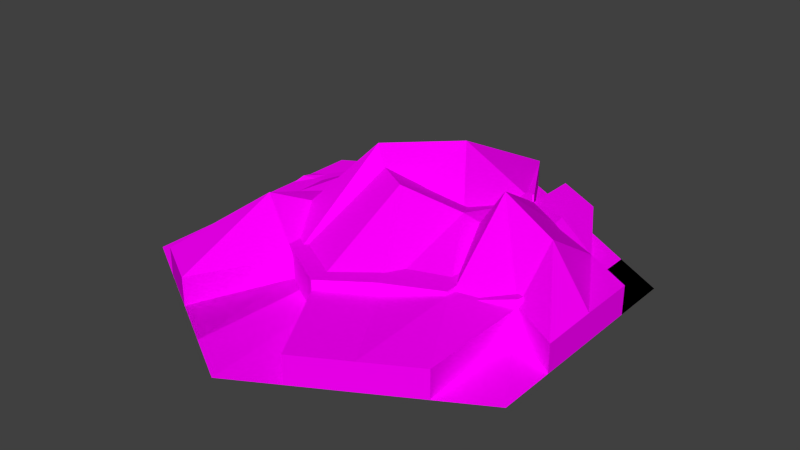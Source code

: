 # Source: Decoraci_n_Superior_Tipos.blend  (saved by Blender 2.76.0; exported with 4.5.12 LTS)
import bpy
from mathutils import Matrix  # noqa: F401  (used for matrix-valued properties, if any)

bpy.ops.wm.read_factory_settings(use_empty=True)
scene = bpy.context.scene
scene.name = 'Scene'

# ---- collections
col_collection_5 = bpy.data.collections.new('Collection 5'); scene.collection.children.link(col_collection_5)

# ---- images (referenced by path relative to the original .blend; pixels are not part of the script)
import os
ASSET_DIR = os.environ.get("B2B_ASSET_DIR", "")  # directory of the original .blend (textures are referenced by path, not embedded)
HERE = os.path.dirname(os.path.abspath(__file__))  # packed textures are extracted next to this script under _unpacked/

def load_image(name, relpath, width, height, colorspace="sRGB"):
    """Load a texture the original file referenced (path relative to the .blend, or extracted next to this script)."""
    p = next((c for c in (os.path.join(HERE, relpath), os.path.join(ASSET_DIR, relpath)) if relpath and os.path.exists(c)), "")
    if p:
        img = bpy.data.images.load(p, check_existing=True)
        img.name = name
    else:  # same state as the original file: an image datablock whose file is absent (Cycles renders it pink)
        img = bpy.data.images.new(name, width, height)
        img.source = "FILE"
        img.filepath = "//" + (relpath or name)
    img.colorspace_settings.name = colorspace
    return img
img_paleta_colores_casillas_decoracion_png = load_image('Paleta_Colores_Casillas_Decoracion.png', 'Paleta_Colores_Casillas_Decoracion.png', 1024, 1024, 'sRGB')

# ---- materials (node trees are filled in below, after node groups)
mat_mapa_decoracion = bpy.data.materials.new('Mapa_Decoracion')
mat_mapa_decoracion.alpha_threshold = 0.0
mat_mapa_decoracion.roughness = 0.5

# ---- material node trees
mat_mapa_decoracion.use_nodes = True; mat_mapa_decoracion.node_tree.nodes.clear()
_N = mat_mapa_decoracion.node_tree.nodes; _L = mat_mapa_decoracion.node_tree.links
n0 = _N.new('ShaderNodeOutputMaterial'); n0.name = 'Material Output'; n0.location = (300, 300)
n1 = _N.new('ShaderNodeBsdfDiffuse'); n1.name = 'Diffuse BSDF'; n1.location = (10, 300)
n2 = _N.new('ShaderNodeTexImage'); n2.name = 'Image Texture'; n2.location = (-190, 328)
n2.width = 140
n2.image = img_paleta_colores_casillas_decoracion_png
n3 = _N.new('ShaderNodeMapping'); n3.name = 'Mapping'; n3.location = (-490, 380)
n4 = _N.new('ShaderNodeTexCoord'); n4.name = 'Texture Coordinate'; n4.location = (-690, 340)
_L.new(n1.outputs[0], n0.inputs[0])
_L.new(n2.outputs[0], n1.inputs[0])
_L.new(n3.outputs[0], n2.inputs[0])
_L.new(n4.outputs[2], n3.inputs[0])
n0.is_active_output = True

# ---- world
world_world = bpy.data.worlds.new('World'); scene.world = world_world
world_world.color = (0.05088, 0.05088, 0.05088)
world_world.use_sun_shadow = False
world_world.sun_shadow_jitter_overblur = 0.0
world_world.cycles.sampling_method = 'MANUAL'
world_world.cycles.sample_map_resolution = 256

# ---- meshes
me_cylinder_009 = bpy.data.meshes.new('Cylinder.009')
me_cylinder_009.from_pydata([(0.7034, 0.4061, 1.1), (-3.73e-09, 0.8122, 1.1), (0.7034, -0.4061, 1.1), (-7.474e-08, -0.8122, 1.1), (-0.7034, -0.4061, 1.1), (-0.7034, 0.4061, 1.1), (0.3517, 0.6092, 1.1), (0.7034, -2.98e-08, 1.1), (0.3517, -0.6092, 1.1), (-0.3517, -0.6092, 1.1), (-0.7034, 0.0, 1.1), (-0.3517, 0.6092, 1.1), (0.3493, 0.2053, 1.105), (-0.3524, 0.2035, 1.101), (-0.003076, 0.002704, 1.105), (0.1759, 0.7107, 1.1), (0.7034, 0.2031, 1.1), (0.5276, -0.5077, 1.1), (-0.1759, -0.7107, 1.1), (-0.7034, -0.2031, 1.1), (-0.5276, 0.5077, 1.1), (0.5276, -0.1015, 1.1), (-0.1759, 0.5077, 1.1), (-2.148e-08, 0.4061, 1.1), (0.5276, 0.5077, 1.1), (0.7034, -0.2031, 1.1), (0.1759, -0.7107, 1.1), (-0.5276, -0.5077, 1.1), (-0.7034, 0.2031, 1.1), (-0.1759, 0.7107, 1.1), (0.1759, 0.5077, 1.108), (-0.5276, -0.1015, 1.1), (-0.002893, -0.4035, 1.106), (-0.1789, 0.1038, 1.104), (-0.3546, -0.2004, 1.105), (-0.1893, -0.2923, 1.107), (-0.5276, 0.1015, 1.1), (-0.3517, 0.4061, 1.1), (-0.5276, 0.3046, 1.1), (0.3517, 0.4061, 1.1), (0.5276, 0.1015, 1.1), (0.5276, 0.3046, 1.1), (0.3517, -0.2031, 1.114), (0.1645, 0.112, 1.101), (0.1759, -0.3046, 1.111)], [], [(1, 23, 30), (2, 25, 21), (1, 29, 22), (4, 27, 31), (13, 33, 22), (13, 34, 33), (9, 18, 35), (13, 36, 31), (13, 37, 36), (11, 20, 38), (12, 39, 30), (12, 40, 39), (7, 16, 41), (12, 42, 21), (12, 43, 42), (14, 32, 44), (44, 26, 8), (44, 32, 26), (32, 3, 26), (42, 44, 8), (42, 43, 44), (43, 14, 44), (21, 17, 2), (21, 42, 17), (42, 8, 17), (41, 24, 6), (41, 16, 24), (16, 0, 24), (39, 41, 6), (39, 40, 41), (40, 7, 41), (30, 15, 1), (30, 39, 15), (39, 6, 15), (38, 28, 10), (38, 20, 28), (20, 5, 28), (36, 38, 10), (36, 37, 38), (37, 11, 38), (31, 19, 4), (31, 36, 19), (36, 10, 19), (35, 32, 14), (35, 18, 32), (18, 3, 32), (33, 35, 14), (33, 34, 35), (34, 9, 35), (22, 23, 1), (22, 33, 23), (33, 14, 23), (31, 34, 13), (31, 27, 34), (27, 9, 34), (22, 37, 13), (22, 29, 37), (29, 11, 37), (21, 40, 12), (21, 25, 40), (25, 7, 40), (30, 43, 12), (30, 23, 43), (23, 14, 43)])
_uv = me_cylinder_009.uv_layers.new(name='UVMap')
_uv.uv.foreach_set('vector', [0.6391, 0.4304, 0.5657, 0.4672, 0.5657, 0.4304, 0.3452, 0.4304, 0.382, 0.4121, 0.4187, 0.4304, 0.6391, 0.4304, 0.6391, 0.4672, 0.6024, 0.4855, 0.4922, 0.6509, 0.4555, 0.6325, 0.5289, 0.5957, 0.5658, 0.5407, 0.5296, 0.5226, 0.6024, 0.4855, 0.5658, 0.5407, 0.493, 0.5776, 0.5296, 0.5226, 0.4187, 0.6141, 0.382, 0.5957, 0.4591, 0.56, 0.5658, 0.5407, 0.5657, 0.5774, 0.5289, 0.5957, 0.5658, 0.5407, 0.6024, 0.5223, 0.5657, 0.5774, 0.6391, 0.5039, 0.6391, 0.5406, 0.6024, 0.559, 0.4928, 0.4306, 0.5289, 0.4121, 0.5657, 0.4304, 0.4928, 0.4306, 0.4555, 0.4121, 0.5289, 0.4121, 0.4187, 0.3937, 0.4555, 0.3753, 0.4922, 0.3937, 0.4928, 0.4306, 0.4187, 0.4672, 0.4187, 0.4304, 0.4928, 0.4306, 0.4953, 0.468, 0.4187, 0.4672, 0.493, 0.5041, 0.4195, 0.5409, 0.4187, 0.5039, 0.4187, 0.5039, 0.3452, 0.5406, 0.3452, 0.5039, 0.4187, 0.5039, 0.4195, 0.5409, 0.3452, 0.5406, 0.4195, 0.5409, 0.3452, 0.5774, 0.3452, 0.5406, 0.4187, 0.4672, 0.4187, 0.5039, 0.3452, 0.5039, 0.4187, 0.4672, 0.4953, 0.468, 0.4187, 0.5039, 0.4953, 0.468, 0.493, 0.5041, 0.4187, 0.5039, 0.4187, 0.4304, 0.3452, 0.4672, 0.3452, 0.4304, 0.4187, 0.4304, 0.4187, 0.4672, 0.3452, 0.4672, 0.4187, 0.4672, 0.3452, 0.5039, 0.3452, 0.4672, 0.4922, 0.3937, 0.5289, 0.3753, 0.5657, 0.3937, 0.4922, 0.3937, 0.4555, 0.3753, 0.5289, 0.3753, 0.4555, 0.3753, 0.4922, 0.357, 0.5289, 0.3753, 0.5289, 0.4121, 0.4922, 0.3937, 0.5657, 0.3937, 0.5289, 0.4121, 0.4555, 0.4121, 0.4922, 0.3937, 0.4555, 0.4121, 0.4187, 0.3937, 0.4922, 0.3937, 0.5657, 0.4304, 0.6024, 0.4121, 0.6391, 0.4304, 0.5657, 0.4304, 0.5289, 0.4121, 0.6024, 0.4121, 0.5289, 0.4121, 0.5657, 0.3937, 0.6024, 0.4121, 0.6024, 0.559, 0.6024, 0.5957, 0.5657, 0.6141, 0.6024, 0.559, 0.6391, 0.5406, 0.6024, 0.5957, 0.6391, 0.5406, 0.6391, 0.5774, 0.6024, 0.5957, 0.5657, 0.5774, 0.6024, 0.559, 0.5657, 0.6141, 0.5657, 0.5774, 0.6024, 0.5223, 0.6024, 0.559, 0.6024, 0.5223, 0.6391, 0.5039, 0.6024, 0.559, 0.5289, 0.5957, 0.5289, 0.6325, 0.4922, 0.6509, 0.5289, 0.5957, 0.5657, 0.5774, 0.5289, 0.6325, 0.5657, 0.5774, 0.5657, 0.6141, 0.5289, 0.6325, 0.4591, 0.56, 0.4195, 0.5409, 0.493, 0.5041, 0.4591, 0.56, 0.382, 0.5957, 0.4195, 0.5409, 0.382, 0.5957, 0.3452, 0.5774, 0.4195, 0.5409, 0.5296, 0.5226, 0.4591, 0.56, 0.493, 0.5041, 0.5296, 0.5226, 0.493, 0.5776, 0.4591, 0.56, 0.493, 0.5776, 0.4187, 0.6141, 0.4591, 0.56, 0.6024, 0.4855, 0.5657, 0.4672, 0.6391, 0.4304, 0.6024, 0.4855, 0.5296, 0.5226, 0.5657, 0.4672, 0.5296, 0.5226, 0.493, 0.5041, 0.5657, 0.4672, 0.5289, 0.5957, 0.493, 0.5776, 0.5658, 0.5407, 0.5289, 0.5957, 0.4555, 0.6325, 0.493, 0.5776, 0.4555, 0.6325, 0.4187, 0.6141, 0.493, 0.5776, 0.6024, 0.4855, 0.6024, 0.5223, 0.5658, 0.5407, 0.6024, 0.4855, 0.6391, 0.4672, 0.6024, 0.5223, 0.6391, 0.4672, 0.6391, 0.5039, 0.6024, 0.5223, 0.4187, 0.4304, 0.4555, 0.4121, 0.4928, 0.4306, 0.4187, 0.4304, 0.382, 0.4121, 0.4555, 0.4121, 0.382, 0.4121, 0.4187, 0.3937, 0.4555, 0.4121, 0.5657, 0.4304, 0.4953, 0.468, 0.4928, 0.4306, 0.5657, 0.4304, 0.5657, 0.4672, 0.4953, 0.468, 0.5657, 0.4672, 0.493, 0.5041, 0.4953, 0.468])
me_cylinder_009.materials.append(mat_mapa_decoracion)
me_cylinder_009.use_remesh_preserve_volume = False
me_cylinder_009.use_remesh_preserve_attributes = False
me_cylinder_009.use_mirror_vertex_groups = False
me_cylinder_009.update()
me_cylinder_008 = bpy.data.meshes.new('Cylinder.008')
me_cylinder_008.from_pydata([(0.7034, 0.4061, 1.1), (-3.73e-09, 0.8122, 1.1), (0.7034, -0.4061, 1.1), (-7.474e-08, -0.8122, 1.1), (-0.7034, -0.4061, 1.1), (-0.7034, 0.4061, 1.1), (0.3517, 0.6092, 1.1), (0.7034, -2.98e-08, 1.1), (0.3517, -0.6092, 1.1), (-0.3517, -0.6092, 1.1), (-0.7034, 0.0, 1.1), (-0.3517, 0.6092, 1.1), (0.3493, 0.2053, 1.105), (-0.3524, 0.2035, 1.112), (-0.003076, 0.002704, 1.131), (0.1759, 0.7107, 1.1), (0.7034, 0.2031, 1.1), (0.5276, -0.5077, 1.1), (-0.1759, -0.7107, 1.1), (-0.7034, -0.2031, 1.1), (-0.5276, 0.5077, 1.1), (0.5276, -0.1015, 1.1), (-0.1759, 0.5077, 1.1), (-2.148e-08, 0.4061, 1.1), (0.5276, 0.5077, 1.1), (0.7034, -0.2031, 1.1), (0.1759, -0.7107, 1.1), (-0.5276, -0.5077, 1.1), (-0.7034, 0.2031, 1.1), (-0.1759, 0.7107, 1.1), (0.1759, 0.5077, 1.108), (-0.5276, -0.1015, 1.1), (-0.002893, -0.4035, 1.106), (-0.1789, 0.1038, 1.105), (-0.3546, -0.2004, 1.106), (-0.1893, -0.2923, 1.129), (-0.5276, 0.1015, 1.1), (-0.3517, 0.4061, 1.1), (-0.5276, 0.3046, 1.1), (0.3517, 0.4061, 1.1), (0.5276, 0.1015, 1.1), (0.5276, 0.3046, 1.1), (0.3517, -0.2031, 1.114), (0.1645, 0.112, 1.123), (0.1759, -0.3046, 1.111)], [], [(1, 23, 30), (2, 25, 21), (1, 29, 22), (4, 27, 31), (13, 33, 22), (13, 34, 33), (9, 18, 35), (13, 36, 31), (13, 37, 36), (11, 20, 38), (12, 39, 30), (12, 40, 39), (7, 16, 41), (12, 42, 21), (12, 43, 42), (14, 32, 44), (44, 26, 8), (44, 32, 26), (32, 3, 26), (42, 44, 8), (42, 43, 44), (43, 14, 44), (21, 17, 2), (21, 42, 17), (42, 8, 17), (41, 24, 6), (41, 16, 24), (16, 0, 24), (39, 41, 6), (39, 40, 41), (40, 7, 41), (30, 15, 1), (30, 39, 15), (39, 6, 15), (38, 28, 10), (38, 20, 28), (20, 5, 28), (36, 38, 10), (36, 37, 38), (37, 11, 38), (31, 19, 4), (31, 36, 19), (36, 10, 19), (35, 32, 14), (35, 18, 32), (18, 3, 32), (33, 35, 14), (33, 34, 35), (34, 9, 35), (22, 23, 1), (22, 33, 23), (33, 14, 23), (31, 34, 13), (31, 27, 34), (27, 9, 34), (22, 37, 13), (22, 29, 37), (29, 11, 37), (21, 40, 12), (21, 25, 40), (25, 7, 40), (30, 43, 12), (30, 23, 43), (23, 14, 43)])
_uv = me_cylinder_008.uv_layers.new(name='UVMap')
_uv.uv.foreach_set('vector', [0.3032, 0.7625, 0.2297, 0.7992, 0.2297, 0.7625, 0.009304, 0.7625, 0.04604, 0.7441, 0.08278, 0.7625, 0.3032, 0.7625, 0.3032, 0.7992, 0.2665, 0.8176, 0.1563, 0.9829, 0.1195, 0.9645, 0.193, 0.9278, 0.2299, 0.8727, 0.1937, 0.8546, 0.2665, 0.8176, 0.2299, 0.8727, 0.157, 0.9096, 0.1937, 0.8546, 0.08278, 0.9461, 0.04604, 0.9278, 0.1231, 0.892, 0.2299, 0.8727, 0.2297, 0.9094, 0.193, 0.9278, 0.2299, 0.8727, 0.2665, 0.8543, 0.2297, 0.9094, 0.3032, 0.8359, 0.3032, 0.8727, 0.2665, 0.891, 0.1569, 0.7626, 0.193, 0.7441, 0.2297, 0.7625, 0.1569, 0.7626, 0.1195, 0.7441, 0.193, 0.7441, 0.08278, 0.7257, 0.1195, 0.7074, 0.1562, 0.7257, 0.1569, 0.7626, 0.08278, 0.7992, 0.08278, 0.7625, 0.1569, 0.7626, 0.1593, 0.8, 0.08278, 0.7992, 0.1571, 0.8362, 0.08356, 0.8729, 0.08278, 0.8359, 0.08278, 0.8359, 0.009304, 0.8727, 0.009304, 0.8359, 0.08278, 0.8359, 0.08356, 0.8729, 0.009304, 0.8727, 0.08356, 0.8729, 0.009304, 0.9094, 0.009304, 0.8727, 0.08278, 0.7992, 0.08278, 0.8359, 0.009304, 0.8359, 0.08278, 0.7992, 0.1593, 0.8, 0.08278, 0.8359, 0.1593, 0.8, 0.1571, 0.8362, 0.08278, 0.8359, 0.08278, 0.7625, 0.009304, 0.7992, 0.009304, 0.7625, 0.08278, 0.7625, 0.08278, 0.7992, 0.009304, 0.7992, 0.08278, 0.7992, 0.009304, 0.8359, 0.009304, 0.7992, 0.1562, 0.7257, 0.193, 0.7074, 0.2297, 0.7257, 0.1562, 0.7257, 0.1195, 0.7074, 0.193, 0.7074, 0.1195, 0.7074, 0.1562, 0.689, 0.193, 0.7074, 0.193, 0.7441, 0.1562, 0.7257, 0.2297, 0.7257, 0.193, 0.7441, 0.1195, 0.7441, 0.1562, 0.7257, 0.1195, 0.7441, 0.08278, 0.7257, 0.1562, 0.7257, 0.2297, 0.7625, 0.2665, 0.7441, 0.3032, 0.7625, 0.2297, 0.7625, 0.193, 0.7441, 0.2665, 0.7441, 0.193, 0.7441, 0.2297, 0.7257, 0.2665, 0.7441, 0.2665, 0.891, 0.2665, 0.9278, 0.2297, 0.9461, 0.2665, 0.891, 0.3032, 0.8727, 0.2665, 0.9278, 0.3032, 0.8727, 0.3032, 0.9094, 0.2665, 0.9278, 0.2297, 0.9094, 0.2665, 0.891, 0.2297, 0.9461, 0.2297, 0.9094, 0.2665, 0.8543, 0.2665, 0.891, 0.2665, 0.8543, 0.3032, 0.8359, 0.2665, 0.891, 0.193, 0.9278, 0.193, 0.9645, 0.1563, 0.9829, 0.193, 0.9278, 0.2297, 0.9094, 0.193, 0.9645, 0.2297, 0.9094, 0.2297, 0.9461, 0.193, 0.9645, 0.1231, 0.892, 0.08356, 0.8729, 0.1571, 0.8362, 0.1231, 0.892, 0.04604, 0.9278, 0.08356, 0.8729, 0.04604, 0.9278, 0.009304, 0.9094, 0.08356, 0.8729, 0.1937, 0.8546, 0.1231, 0.892, 0.1571, 0.8362, 0.1937, 0.8546, 0.157, 0.9096, 0.1231, 0.892, 0.157, 0.9096, 0.08278, 0.9461, 0.1231, 0.892, 0.2665, 0.8176, 0.2297, 0.7992, 0.3032, 0.7625, 0.2665, 0.8176, 0.1937, 0.8546, 0.2297, 0.7992, 0.1937, 0.8546, 0.1571, 0.8362, 0.2297, 0.7992, 0.193, 0.9278, 0.157, 0.9096, 0.2299, 0.8727, 0.193, 0.9278, 0.1195, 0.9645, 0.157, 0.9096, 0.1195, 0.9645, 0.08278, 0.9461, 0.157, 0.9096, 0.2665, 0.8176, 0.2665, 0.8543, 0.2299, 0.8727, 0.2665, 0.8176, 0.3032, 0.7992, 0.2665, 0.8543, 0.3032, 0.7992, 0.3032, 0.8359, 0.2665, 0.8543, 0.08278, 0.7625, 0.1195, 0.7441, 0.1569, 0.7626, 0.08278, 0.7625, 0.04604, 0.7441, 0.1195, 0.7441, 0.04604, 0.7441, 0.08278, 0.7257, 0.1195, 0.7441, 0.2297, 0.7625, 0.1593, 0.8, 0.1569, 0.7626, 0.2297, 0.7625, 0.2297, 0.7992, 0.1593, 0.8, 0.2297, 0.7992, 0.1571, 0.8362, 0.1593, 0.8])
me_cylinder_008.materials.append(mat_mapa_decoracion)
me_cylinder_008.use_remesh_preserve_volume = False
me_cylinder_008.use_remesh_preserve_attributes = False
me_cylinder_008.use_mirror_vertex_groups = False
me_cylinder_008.update()
me_cylinder_007 = bpy.data.meshes.new('Cylinder.007')
me_cylinder_007.from_pydata([(0.7034, 0.4061, 1.1), (-3.73e-09, 0.8122, 1.1), (0.7034, -0.4061, 1.1), (-7.474e-08, -0.8122, 1.1), (-0.7034, -0.4061, 1.1), (-0.7034, 0.4061, 1.1), (0.3517, 0.6092, 1.1), (0.7034, -2.98e-08, 1.1), (0.3517, -0.6092, 1.1), (-0.3517, -0.6092, 1.1), (-0.7034, 0.0, 1.1), (-0.3517, 0.6092, 1.1), (0.3493, 0.2053, 1.105), (-0.3524, 0.2035, 1.101), (-0.003076, 0.002704, 1.106), (0.1759, 0.7107, 1.1), (0.7034, 0.2031, 1.1), (0.5276, -0.5077, 1.1), (-0.1759, -0.7107, 1.1), (-0.7034, -0.2031, 1.1), (-0.5276, 0.5077, 1.1), (0.5276, -0.1015, 1.1), (-0.1759, 0.5077, 1.1), (-2.148e-08, 0.4061, 1.1), (0.5276, 0.5077, 1.1), (0.7034, -0.2031, 1.1), (0.1759, -0.7107, 1.1), (-0.5276, -0.5077, 1.1), (-0.7034, 0.2031, 1.1), (-0.1759, 0.7107, 1.1), (0.1759, 0.5077, 1.1), (-0.5276, -0.1015, 1.1), (-0.002893, -0.4035, 1.106), (-0.1789, 0.1038, 1.105), (-0.3546, -0.2004, 1.106), (-0.1893, -0.2923, 1.129), (-0.5276, 0.1015, 1.1), (-0.3517, 0.4061, 1.1), (-0.5276, 0.3046, 1.1), (0.3517, 0.4061, 1.1), (0.5276, 0.1015, 1.1), (0.5276, 0.3046, 1.1), (0.3517, -0.2031, 1.1), (0.1645, 0.112, 1.123), (0.1759, -0.3046, 1.1)], [], [(1, 23, 30), (2, 25, 21), (1, 29, 22), (4, 27, 31), (13, 33, 22), (13, 34, 33), (9, 18, 35), (13, 36, 31), (13, 37, 36), (11, 20, 38), (12, 39, 30), (12, 40, 39), (7, 16, 41), (12, 42, 21), (12, 43, 42), (14, 32, 44), (44, 26, 8), (44, 32, 26), (32, 3, 26), (42, 44, 8), (42, 43, 44), (43, 14, 44), (21, 17, 2), (21, 42, 17), (42, 8, 17), (41, 24, 6), (41, 16, 24), (16, 0, 24), (39, 41, 6), (39, 40, 41), (40, 7, 41), (30, 15, 1), (30, 39, 15), (39, 6, 15), (38, 28, 10), (38, 20, 28), (20, 5, 28), (36, 38, 10), (36, 37, 38), (37, 11, 38), (31, 19, 4), (31, 36, 19), (36, 10, 19), (35, 32, 14), (35, 18, 32), (18, 3, 32), (33, 35, 14), (33, 34, 35), (34, 9, 35), (22, 23, 1), (22, 33, 23), (33, 14, 23), (31, 34, 13), (31, 27, 34), (27, 9, 34), (22, 37, 13), (22, 29, 37), (29, 11, 37), (21, 40, 12), (21, 25, 40), (25, 7, 40), (30, 43, 12), (30, 23, 43), (23, 14, 43)])
_uv = me_cylinder_007.uv_layers.new(name='UVMap')
_uv.uv.foreach_set('vector', [0.643, 0.7507, 0.5696, 0.7875, 0.5696, 0.7507, 0.3491, 0.7507, 0.3859, 0.7324, 0.4226, 0.7507, 0.643, 0.7507, 0.643, 0.7875, 0.6063, 0.8059, 0.4961, 0.9712, 0.4594, 0.9528, 0.5328, 0.9161, 0.5697, 0.861, 0.5336, 0.8429, 0.6063, 0.8059, 0.5697, 0.861, 0.4969, 0.8979, 0.5336, 0.8429, 0.4226, 0.9344, 0.3859, 0.9161, 0.463, 0.8803, 0.5697, 0.861, 0.5696, 0.8977, 0.5328, 0.9161, 0.5697, 0.861, 0.6063, 0.8426, 0.5696, 0.8977, 0.643, 0.8242, 0.643, 0.861, 0.6063, 0.8793, 0.4968, 0.7509, 0.5328, 0.7324, 0.5696, 0.7507, 0.4968, 0.7509, 0.4594, 0.7324, 0.5328, 0.7324, 0.4226, 0.714, 0.4594, 0.6956, 0.4961, 0.714, 0.4968, 0.7509, 0.4226, 0.7875, 0.4226, 0.7507, 0.4968, 0.7509, 0.4992, 0.7883, 0.4226, 0.7875, 0.4969, 0.8245, 0.4234, 0.8612, 0.4226, 0.8242, 0.4226, 0.8242, 0.3491, 0.861, 0.3491, 0.8242, 0.4226, 0.8242, 0.4234, 0.8612, 0.3491, 0.861, 0.4234, 0.8612, 0.3491, 0.8977, 0.3491, 0.861, 0.4226, 0.7875, 0.4226, 0.8242, 0.3491, 0.8242, 0.4226, 0.7875, 0.4992, 0.7883, 0.4226, 0.8242, 0.4992, 0.7883, 0.4969, 0.8245, 0.4226, 0.8242, 0.4226, 0.7507, 0.3491, 0.7875, 0.3491, 0.7507, 0.4226, 0.7507, 0.4226, 0.7875, 0.3491, 0.7875, 0.4226, 0.7875, 0.3491, 0.8242, 0.3491, 0.7875, 0.4961, 0.714, 0.5328, 0.6956, 0.5696, 0.714, 0.4961, 0.714, 0.4594, 0.6956, 0.5328, 0.6956, 0.4594, 0.6956, 0.4961, 0.6773, 0.5328, 0.6956, 0.5328, 0.7324, 0.4961, 0.714, 0.5696, 0.714, 0.5328, 0.7324, 0.4594, 0.7324, 0.4961, 0.714, 0.4594, 0.7324, 0.4226, 0.714, 0.4961, 0.714, 0.5696, 0.7507, 0.6063, 0.7324, 0.643, 0.7507, 0.5696, 0.7507, 0.5328, 0.7324, 0.6063, 0.7324, 0.5328, 0.7324, 0.5696, 0.714, 0.6063, 0.7324, 0.6063, 0.8793, 0.6063, 0.9161, 0.5696, 0.9344, 0.6063, 0.8793, 0.643, 0.861, 0.6063, 0.9161, 0.643, 0.861, 0.643, 0.8977, 0.6063, 0.9161, 0.5696, 0.8977, 0.6063, 0.8793, 0.5696, 0.9344, 0.5696, 0.8977, 0.6063, 0.8426, 0.6063, 0.8793, 0.6063, 0.8426, 0.643, 0.8242, 0.6063, 0.8793, 0.5328, 0.9161, 0.5328, 0.9528, 0.4961, 0.9712, 0.5328, 0.9161, 0.5696, 0.8977, 0.5328, 0.9528, 0.5696, 0.8977, 0.5696, 0.9344, 0.5328, 0.9528, 0.463, 0.8803, 0.4234, 0.8612, 0.4969, 0.8245, 0.463, 0.8803, 0.3859, 0.9161, 0.4234, 0.8612, 0.3859, 0.9161, 0.3491, 0.8977, 0.4234, 0.8612, 0.5336, 0.8429, 0.463, 0.8803, 0.4969, 0.8245, 0.5336, 0.8429, 0.4969, 0.8979, 0.463, 0.8803, 0.4969, 0.8979, 0.4226, 0.9344, 0.463, 0.8803, 0.6063, 0.8059, 0.5696, 0.7875, 0.643, 0.7507, 0.6063, 0.8059, 0.5336, 0.8429, 0.5696, 0.7875, 0.5336, 0.8429, 0.4969, 0.8245, 0.5696, 0.7875, 0.5328, 0.9161, 0.4969, 0.8979, 0.5697, 0.861, 0.5328, 0.9161, 0.4594, 0.9528, 0.4969, 0.8979, 0.4594, 0.9528, 0.4226, 0.9344, 0.4969, 0.8979, 0.6063, 0.8059, 0.6063, 0.8426, 0.5697, 0.861, 0.6063, 0.8059, 0.643, 0.7875, 0.6063, 0.8426, 0.643, 0.7875, 0.643, 0.8242, 0.6063, 0.8426, 0.4226, 0.7507, 0.4594, 0.7324, 0.4968, 0.7509, 0.4226, 0.7507, 0.3859, 0.7324, 0.4594, 0.7324, 0.3859, 0.7324, 0.4226, 0.714, 0.4594, 0.7324, 0.5696, 0.7507, 0.4992, 0.7883, 0.4968, 0.7509, 0.5696, 0.7507, 0.5696, 0.7875, 0.4992, 0.7883, 0.5696, 0.7875, 0.4969, 0.8245, 0.4992, 0.7883])
me_cylinder_007.materials.append(mat_mapa_decoracion)
me_cylinder_007.use_remesh_preserve_volume = False
me_cylinder_007.use_remesh_preserve_attributes = False
me_cylinder_007.use_mirror_vertex_groups = False
me_cylinder_007.update()
me_cylinder_006 = bpy.data.meshes.new('Cylinder.006')
me_cylinder_006.from_pydata([(0.7034, 0.4061, 1.1), (-3.73e-09, 0.8122, 1.1), (0.7034, -0.4061, 1.1), (-7.474e-08, -0.8122, 1.1), (-0.7034, -0.4061, 1.1), (-0.7034, 0.4061, 1.1), (0.3517, 0.6092, 1.1), (0.7034, -2.98e-08, 1.1), (0.3517, -0.6092, 1.1), (-0.3517, -0.6092, 1.1), (-0.7034, 0.0, 1.1), (-0.3517, 0.6092, 1.1), (0.3517, 0.2031, 1.1), (-0.3517, 0.2031, 1.138), (-3.923e-08, 0.0, 1.119), (0.1759, 0.7107, 1.1), (0.7034, 0.2031, 1.1), (0.5276, -0.5077, 1.1), (-0.1759, -0.7107, 1.1), (-0.7034, -0.2031, 1.1), (-0.5276, 0.5077, 1.1), (0.5276, -0.1015, 1.1), (-2.148e-08, 0.4061, 1.1), (0.5276, 0.5077, 1.1), (0.7034, -0.2031, 1.1), (0.1759, -0.7107, 1.1), (-0.5276, -0.5077, 1.1), (-0.7034, 0.2031, 1.1), (-0.1759, 0.7107, 1.1), (0.1759, 0.5077, 1.129), (-0.5276, -0.1015, 1.1), (-5.699e-08, -0.4061, 1.124), (-0.1759, 0.1015, 1.119), (-0.3517, -0.2031, 1.11), (-0.1759, -0.3046, 1.119), (-0.5276, 0.1015, 1.1), (-0.3517, 0.4061, 1.1), (-0.5276, 0.3046, 1.1), (0.3517, 0.4061, 1.1), (0.5276, 0.1015, 1.1), (0.5276, 0.3046, 1.1), (0.1759, 0.1015, 1.1), (0.1759, -0.3046, 1.1), (-0.1759, 0.5077, 1.2), (-3.73e-09, 0.8122, 1.2), (-2.148e-08, 0.4061, 1.2), (-0.5276, -0.1015, 1.2), (-0.3517, 0.2031, 1.238), (-5.699e-08, -0.4061, 1.224), (-3.923e-08, 0.0, 1.219), (-0.1759, 0.1015, 1.219), (0.3517, -0.2031, 1.219), (0.3517, -0.6092, 1.2), (0.1759, 0.1015, 1.2), (0.1759, -0.3046, 1.2), (0.5276, -0.5077, 1.2), (0.3517, 0.2031, 1.2), (0.5276, -0.1015, 1.2), (-0.1759, 0.7107, 1.2), (0.1759, 0.5077, 1.229), (-0.3517, -0.2031, 1.21), (-0.1759, -0.3046, 1.219), (-0.5276, 0.1015, 1.2), (-0.3517, 0.4061, 1.2)], [], [(2, 24, 21), (4, 26, 30), (8, 17, 55, 52), (22, 29, 59, 45), (9, 18, 34), (13, 35, 30), (33, 32, 50, 60), (11, 20, 37), (12, 38, 29), (12, 39, 38), (7, 16, 40), (31, 42, 54, 48), (13, 30, 46, 47), (36, 35, 62, 63), (42, 25, 8), (42, 31, 25), (31, 3, 25), (29, 1, 44, 59), (42, 8, 52, 54), (30, 33, 60, 46), (21, 17, 2), (1, 28, 58, 44), (17, 21, 57, 55), (40, 23, 6), (40, 16, 23), (16, 0, 23), (38, 40, 6), (38, 39, 40), (39, 7, 40), (29, 15, 1), (29, 38, 15), (38, 6, 15), (37, 27, 10), (37, 20, 27), (20, 5, 27), (35, 37, 10), (35, 36, 37), (36, 11, 37), (30, 19, 4), (30, 35, 19), (35, 10, 19), (35, 13, 47, 62), (34, 18, 31), (18, 3, 31), (32, 34, 14), (32, 33, 34), (33, 9, 34), (21, 12, 56, 57), (12, 41, 53, 56), (14, 34, 61, 49), (34, 31, 48, 61), (30, 26, 33), (26, 9, 33), (28, 36, 63, 58), (41, 22, 45, 53), (28, 11, 36), (21, 39, 12), (21, 24, 39), (24, 7, 39), (29, 41, 12), (29, 22, 41), (32, 14, 49, 50), (44, 45, 59), (44, 58, 43), (47, 50, 43), (47, 60, 50), (47, 63, 62), (56, 51, 57), (56, 53, 51), (49, 48, 54), (51, 54, 52), (51, 53, 54), (53, 49, 54), (57, 51, 55), (51, 52, 55), (61, 48, 49), (43, 45, 44), (43, 50, 45), (50, 49, 45), (46, 60, 47), (43, 63, 47), (43, 58, 63), (45, 49, 53)])
_uv = me_cylinder_006.uv_layers.new(name='UVMap')
_uv.uv.foreach_set('vector', [0.6042, 0.6284, 0.5851, 0.5946, 0.6042, 0.5607, 0.3576, 0.4805, 0.3812, 0.4497, 0.4096, 0.5223, 0.2643, 0.5778, 0.2643, 0.6158, 0.2456, 0.6158, 0.2456, 0.5778, 0.2271, 0.6188, 0.2271, 0.5804, 0.2456, 0.5778, 0.2456, 0.6162, 0.4049, 0.419, 0.4285, 0.3883, 0.4569, 0.4609, 0.4616, 0.5643, 0.4238, 0.5586, 0.4096, 0.5223, 0.2461, 0.5129, 0.2461, 0.57, 0.2274, 0.5705, 0.2274, 0.5135, 0.49, 0.6368, 0.4521, 0.6313, 0.438, 0.5949, 0.6042, 0.493, 0.5851, 0.4592, 0.6042, 0.4253, 0.6042, 0.493, 0.5851, 0.5269, 0.5851, 0.4592, 0.566, 0.5607, 0.5469, 0.5269, 0.566, 0.493, 0.2087, 0.5824, 0.2087, 0.6207, 0.1902, 0.6185, 0.1902, 0.5802, 0.1902, 0.5782, 0.1902, 0.5129, 0.2088, 0.5149, 0.2088, 0.5802, 0.1902, 0.4764, 0.1902, 0.5413, 0.1715, 0.5413, 0.1715, 0.4764, 0.5183, 0.4358, 0.49, 0.3632, 0.5278, 0.3687, 0.5183, 0.4358, 0.4805, 0.4302, 0.49, 0.3632, 0.4805, 0.4302, 0.4521, 0.3576, 0.49, 0.3632, 0.2275, 0.3774, 0.2275, 0.4405, 0.2089, 0.4389, 0.2089, 0.3758, 0.1902, 0.5413, 0.1902, 0.6021, 0.1715, 0.6021, 0.1715, 0.5413, 0.2275, 0.4145, 0.2275, 0.3767, 0.2461, 0.3758, 0.2461, 0.4136, 0.6042, 0.5607, 0.6424, 0.6284, 0.6042, 0.6284, 0.1902, 0.3758, 0.1902, 0.4115, 0.1715, 0.4115, 0.1715, 0.3758, 0.2089, 0.3758, 0.2089, 0.45, 0.1902, 0.45, 0.1902, 0.3758, 0.566, 0.493, 0.5469, 0.4592, 0.566, 0.4253, 0.566, 0.493, 0.5469, 0.5269, 0.5469, 0.4592, 0.5469, 0.5269, 0.5278, 0.493, 0.5469, 0.4592, 0.5851, 0.4592, 0.566, 0.493, 0.566, 0.4253, 0.5851, 0.4592, 0.5851, 0.5269, 0.566, 0.493, 0.5851, 0.5269, 0.566, 0.5607, 0.566, 0.493, 0.6042, 0.4253, 0.5851, 0.3914, 0.6042, 0.3576, 0.6042, 0.4253, 0.5851, 0.4592, 0.5851, 0.3914, 0.5851, 0.4592, 0.566, 0.4253, 0.5851, 0.3914, 0.438, 0.5949, 0.4001, 0.5894, 0.3859, 0.5531, 0.438, 0.5949, 0.4521, 0.6313, 0.4001, 0.5894, 0.4521, 0.6313, 0.4143, 0.6257, 0.4001, 0.5894, 0.4238, 0.5586, 0.438, 0.5949, 0.3859, 0.5531, 0.4238, 0.5586, 0.4758, 0.6005, 0.438, 0.5949, 0.4758, 0.6005, 0.49, 0.6368, 0.438, 0.5949, 0.4096, 0.5223, 0.3718, 0.5168, 0.3576, 0.4805, 0.4096, 0.5223, 0.4238, 0.5586, 0.3718, 0.5168, 0.4238, 0.5586, 0.3859, 0.5531, 0.3718, 0.5168, 0.2271, 0.5778, 0.2271, 0.6165, 0.2088, 0.6199, 0.2088, 0.5812, 0.4569, 0.4609, 0.4285, 0.3883, 0.4805, 0.4302, 0.4285, 0.3883, 0.4521, 0.3576, 0.4805, 0.4302, 0.4852, 0.5335, 0.4569, 0.4609, 0.5089, 0.5028, 0.4852, 0.5335, 0.4332, 0.4916, 0.4569, 0.4609, 0.4332, 0.4916, 0.4049, 0.419, 0.4569, 0.4609, 0.2089, 0.45, 0.2089, 0.5129, 0.1902, 0.5129, 0.1902, 0.45, 0.2648, 0.5129, 0.2648, 0.5486, 0.2461, 0.5486, 0.2461, 0.5129, 0.2088, 0.5778, 0.2088, 0.5129, 0.2274, 0.5129, 0.2274, 0.5778, 0.2462, 0.4405, 0.2462, 0.4782, 0.2276, 0.4787, 0.2276, 0.441, 0.4096, 0.5223, 0.3812, 0.4497, 0.4332, 0.4916, 0.3812, 0.4497, 0.4049, 0.419, 0.4332, 0.4916, 0.1902, 0.4115, 0.1902, 0.4764, 0.1715, 0.4764, 0.1715, 0.4115, 0.2276, 0.4405, 0.2276, 0.5034, 0.2089, 0.5034, 0.2089, 0.4405, 0.5278, 0.6424, 0.49, 0.6368, 0.4758, 0.6005, 0.6042, 0.5607, 0.5851, 0.5269, 0.6042, 0.493, 0.6042, 0.5607, 0.5851, 0.5946, 0.5851, 0.5269, 0.5851, 0.5946, 0.566, 0.5607, 0.5851, 0.5269, 0.6042, 0.4253, 0.6424, 0.493, 0.6042, 0.493, 0.6042, 0.4253, 0.6424, 0.4253, 0.6424, 0.493, 0.1902, 0.6021, 0.1902, 0.6398, 0.1715, 0.6398, 0.1715, 0.6021, 0.1715, 0.6392, 0.1336, 0.5734, 0.1715, 0.5732, 0.1715, 0.6392, 0.1336, 0.6392, 0.1146, 0.6063, 0.05769, 0.5732, 0.07667, 0.5404, 0.1146, 0.6063, 0.05769, 0.5732, 0.01979, 0.5075, 0.07667, 0.5404, 0.05769, 0.5732, 0.07669, 0.6063, 0.0198, 0.5734, 0.1715, 0.5075, 0.1336, 0.4416, 0.1715, 0.4417, 0.1715, 0.5075, 0.1336, 0.5075, 0.1336, 0.4416, 0.09564, 0.5075, 0.0577, 0.4416, 0.09566, 0.4417, 0.1336, 0.4416, 0.09566, 0.4417, 0.09566, 0.3758, 0.1336, 0.4416, 0.1336, 0.5075, 0.09566, 0.4417, 0.1336, 0.5075, 0.09564, 0.5075, 0.09566, 0.4417, 0.1715, 0.4417, 0.1336, 0.4416, 0.1336, 0.3758, 0.1336, 0.4416, 0.09566, 0.3758, 0.1336, 0.3758, 0.03875, 0.4745, 0.0577, 0.4416, 0.09564, 0.5075, 0.1146, 0.6063, 0.1336, 0.5734, 0.1715, 0.6392, 0.1146, 0.6063, 0.07667, 0.5404, 0.1336, 0.5734, 0.07667, 0.5404, 0.09564, 0.5075, 0.1336, 0.5734, 0.0008361, 0.5405, 0.01979, 0.5075, 0.05769, 0.5732, 0.1146, 0.6063, 0.07669, 0.6063, 0.05769, 0.5732, 0.1146, 0.6063, 0.1336, 0.6392, 0.07669, 0.6063, 0.1336, 0.5734, 0.09564, 0.5075, 0.1336, 0.5075])
me_cylinder_006.materials.append(mat_mapa_decoracion)
me_cylinder_006.use_remesh_preserve_volume = False
me_cylinder_006.use_remesh_preserve_attributes = False
me_cylinder_006.use_mirror_vertex_groups = False
me_cylinder_006.update()
me_cylinder_005 = bpy.data.meshes.new('Cylinder.005')
me_cylinder_005.from_pydata([(0.7034, 0.4061, 1.1), (-3.73e-09, 0.8122, 1.1), (0.7034, -0.4061, 1.1), (-7.474e-08, -0.8122, 1.1), (-0.7034, -0.4061, 1.1), (-0.7034, 0.4061, 1.1), (0.3517, 0.6092, 1.1), (0.7034, -2.98e-08, 1.1), (0.3517, -0.6092, 1.1), (-0.3517, -0.6092, 1.1), (-0.7034, 0.0, 1.1), (-0.3517, 0.6092, 1.1), (-3.923e-08, 0.0, 1.1), (0.1759, 0.7107, 1.1), (0.7034, 0.2031, 1.1), (0.5276, -0.5077, 1.1), (-0.1759, -0.7107, 1.1), (-0.7034, -0.2031, 1.1), (-0.5276, 0.5077, 1.1), (0.5276, -0.1015, 1.127), (-0.1759, 0.5077, 1.1), (-2.148e-08, 0.4061, 1.127), (0.5276, 0.5077, 1.1), (0.7034, -0.2031, 1.1), (0.1759, -0.7107, 1.1), (-0.5276, -0.5077, 1.1), (-0.7034, 0.2031, 1.1), (-0.1759, 0.7107, 1.1), (0.1759, 0.5077, 1.1), (-0.5276, -0.1015, 1.1), (-5.699e-08, -0.4061, 1.1), (-0.1759, 0.1015, 1.1), (-0.3517, -0.2031, 1.1), (-0.1759, -0.3046, 1.123), (-0.5276, 0.1015, 1.138), (-0.3517, 0.4061, 1.1), (-0.5276, 0.3046, 1.1), (0.3517, 0.4061, 1.138), (0.5276, 0.1015, 1.1), (0.5276, 0.3046, 1.1), (0.3517, -0.2031, 1.1), (0.1759, 0.1015, 1.146), (0.1759, -0.7107, 1.2), (0.3517, -0.6092, 1.2), (0.1759, 0.5077, 1.2), (0.3517, 0.2031, 1.2), (-0.5276, -0.1015, 1.2), (-0.3517, 0.2031, 1.2), (-5.699e-08, -0.4061, 1.2), (-3.923e-08, 0.0, 1.2), (-0.1759, 0.1015, 1.2), (0.5276, 0.1015, 1.2), (0.7034, -2.98e-08, 1.2), (0.5276, 0.3046, 1.2), (0.3517, -0.2031, 1.2), (0.1759, 0.1015, 1.246), (0.1759, -0.3046, 1.2), (0.5276, -0.1015, 1.227), (-0.1759, 0.5077, 1.2), (-2.148e-08, 0.4061, 1.227), (-0.3517, -0.2031, 1.2), (-0.1759, -0.3046, 1.223), (-0.5276, 0.1015, 1.238), (-0.3517, 0.4061, 1.2), (0.3517, 0.4061, 1.238), (-0.5276, 0.3046, 1.2)], [], [(1, 21, 28), (2, 23, 19), (1, 27, 20), (4, 25, 29), (9, 16, 33), (11, 18, 36), (41, 12, 49, 55), (19, 38, 51, 57), (7, 14, 39), (33, 30, 48, 61), (39, 37, 64, 53), (8, 40, 54, 43), (21, 20, 58, 59), (7, 39, 53, 52), (30, 3, 24), (34, 29, 46, 62), (24, 8, 43, 42), (21, 41, 55, 59), (19, 15, 2), (19, 40, 15), (40, 8, 15), (39, 22, 6), (39, 14, 22), (14, 0, 22), (37, 39, 6), (30, 24, 42, 48), (38, 7, 52, 51), (28, 13, 1), (28, 37, 13), (37, 6, 13), (36, 26, 10), (36, 18, 26), (18, 5, 26), (34, 36, 10), (20, 35, 63, 58), (35, 11, 36), (29, 17, 4), (29, 34, 17), (34, 10, 17), (28, 21, 59, 44), (33, 16, 30), (16, 3, 30), (32, 31, 50, 60), (31, 32, 33), (32, 9, 33), (20, 21, 1), (37, 28, 44, 64), (35, 36, 65, 63), (31, 33, 61, 50), (29, 25, 32), (25, 9, 32), (12, 21, 59, 49), (20, 27, 35), (27, 11, 35), (40, 19, 57, 54), (19, 23, 38), (23, 7, 38), (29, 32, 60, 46), (36, 34, 62, 65), (21, 12, 41), (47, 50, 58), (47, 60, 50), (47, 62, 46), (47, 63, 62), (45, 64, 44), (45, 51, 64), (45, 54, 57), (45, 55, 54), (49, 48, 56), (56, 42, 43), (56, 48, 42), (54, 56, 43), (54, 55, 56), (55, 49, 56), (64, 51, 53), (51, 52, 53), (62, 63, 65), (61, 48, 49), (50, 61, 49), (58, 50, 59), (50, 49, 59), (46, 60, 47), (58, 63, 47), (57, 51, 45), (44, 55, 45), (44, 59, 55)])
_uv = me_cylinder_005.uv_layers.new(name='UVMap')
_uv.uv.foreach_set('vector', [0.3691, 0.4439, 0.4214, 0.4814, 0.3953, 0.5, 0.5786, 0.4626, 0.5786, 0.4252, 0.6047, 0.4065, 0.3691, 0.4439, 0.3953, 0.4252, 0.4214, 0.4439, 0.5786, 0.4439, 0.5786, 0.4813, 0.5262, 0.4439, 0.5786, 0.5187, 0.5786, 0.5561, 0.5262, 0.5188, 0.4214, 0.4065, 0.4476, 0.3878, 0.4738, 0.4065, 0.1976, 0.6317, 0.1976, 0.5948, 0.2149, 0.5986, 0.2149, 0.6356, 0.2615, 0.4803, 0.2663, 0.5163, 0.2485, 0.5163, 0.2438, 0.4803, 0.4214, 0.6309, 0.3953, 0.6122, 0.3953, 0.5748, 0.2398, 0.4427, 0.2438, 0.4668, 0.2261, 0.4668, 0.2221, 0.4427, 0.1976, 0.5343, 0.2043, 0.5163, 0.222, 0.5163, 0.2153, 0.5343, 0.2663, 0.3903, 0.2663, 0.4623, 0.2485, 0.4623, 0.2485, 0.3903, 0.2023, 0.4623, 0.1976, 0.4443, 0.2153, 0.4443, 0.22, 0.4623, 0.284, 0.3723, 0.284, 0.4263, 0.2663, 0.4263, 0.2663, 0.3723, 0.5262, 0.5561, 0.5786, 0.5935, 0.5524, 0.6122, 0.2615, 0.5516, 0.2683, 0.5868, 0.2506, 0.5868, 0.2438, 0.5516, 0.2663, 0.3723, 0.2663, 0.3903, 0.2485, 0.3903, 0.2485, 0.3723, 0.1976, 0.5948, 0.1976, 0.5353, 0.2153, 0.5343, 0.2153, 0.5937, 0.6047, 0.4065, 0.6048, 0.4813, 0.5786, 0.4626, 0.6047, 0.4065, 0.6309, 0.4252, 0.6048, 0.4813, 0.6309, 0.4252, 0.6309, 0.5, 0.6048, 0.4813, 0.3953, 0.5748, 0.3691, 0.5561, 0.3691, 0.5187, 0.3953, 0.5748, 0.3953, 0.6122, 0.3691, 0.5561, 0.3953, 0.6122, 0.3691, 0.5935, 0.3691, 0.5561, 0.3952, 0.5375, 0.3953, 0.5748, 0.3691, 0.5187, 0.2438, 0.4668, 0.2438, 0.5261, 0.2261, 0.5261, 0.2261, 0.4668, 0.03842, 0.5962, 0.03842, 0.6203, 0.02069, 0.6203, 0.02069, 0.5962, 0.3953, 0.5, 0.3691, 0.4813, 0.3691, 0.4439, 0.3953, 0.5, 0.3952, 0.5375, 0.3691, 0.4813, 0.3952, 0.5375, 0.3691, 0.5187, 0.3691, 0.4813, 0.4738, 0.4065, 0.5, 0.3878, 0.5262, 0.4065, 0.4738, 0.4065, 0.4476, 0.3878, 0.5, 0.3878, 0.4476, 0.3878, 0.4738, 0.3691, 0.5, 0.3878, 0.5, 0.4253, 0.4738, 0.4065, 0.5262, 0.4065, 0.1976, 0.4443, 0.1976, 0.4083, 0.2153, 0.4083, 0.2153, 0.4443, 0.4476, 0.4252, 0.4214, 0.4065, 0.4738, 0.4065, 0.5262, 0.4439, 0.5524, 0.4252, 0.5786, 0.4439, 0.5262, 0.4439, 0.5, 0.4253, 0.5524, 0.4252, 0.5, 0.4253, 0.5262, 0.4065, 0.5524, 0.4252, 0.1976, 0.4983, 0.2023, 0.4623, 0.22, 0.4623, 0.2153, 0.4983, 0.5262, 0.5188, 0.5786, 0.5561, 0.5262, 0.5561, 0.5786, 0.5561, 0.5786, 0.5935, 0.5262, 0.5561, 0.284, 0.4263, 0.284, 0.4803, 0.2663, 0.4803, 0.2663, 0.4263, 0.4738, 0.4813, 0.5262, 0.4813, 0.5262, 0.5188, 0.5262, 0.4813, 0.5786, 0.5187, 0.5262, 0.5188, 0.4214, 0.4439, 0.4214, 0.4814, 0.3691, 0.4439, 0.2043, 0.5163, 0.1976, 0.4983, 0.2153, 0.4983, 0.222, 0.5163, 0.1976, 0.4083, 0.1976, 0.3723, 0.2153, 0.3723, 0.2153, 0.4083, 0.2438, 0.3723, 0.2398, 0.4427, 0.2221, 0.4427, 0.2261, 0.3723, 0.5262, 0.4439, 0.5786, 0.4813, 0.5262, 0.4813, 0.5786, 0.4813, 0.5786, 0.5187, 0.5262, 0.4813, 0.2221, 0.5995, 0.2221, 0.5273, 0.2397, 0.5261, 0.2397, 0.5983, 0.4214, 0.4439, 0.3953, 0.4252, 0.4476, 0.4252, 0.3953, 0.4252, 0.4214, 0.4065, 0.4476, 0.4252, 0.2663, 0.4623, 0.2615, 0.4803, 0.2438, 0.4803, 0.2485, 0.4623, 0.6047, 0.4065, 0.5786, 0.4252, 0.6048, 0.3691, 0.5786, 0.4252, 0.5786, 0.3878, 0.6048, 0.3691, 0.2683, 0.5868, 0.2683, 0.6109, 0.2506, 0.6109, 0.2506, 0.5868, 0.2683, 0.5163, 0.2615, 0.5516, 0.2438, 0.5516, 0.2506, 0.5163, 0.5787, 0.5, 0.6089, 0.5649, 0.5786, 0.5649, 0.1364, 0.4076, 0.1296, 0.443, 0.07512, 0.3958, 0.1364, 0.4076, 0.1908, 0.4548, 0.1296, 0.443, 0.1364, 0.4076, 0.1704, 0.3957, 0.1976, 0.4194, 0.1364, 0.4076, 0.1091, 0.384, 0.1704, 0.3957, 0.05471, 0.5019, 0.02754, 0.4782, 0.0343, 0.443, 0.05471, 0.5019, 0.04791, 0.5373, 0.02754, 0.4782, 0.05471, 0.5019, 0.1091, 0.5491, 0.07515, 0.5607, 0.05471, 0.5019, 0.08878, 0.49, 0.1091, 0.5491, 0.1227, 0.4783, 0.1772, 0.5255, 0.1432, 0.5373, 0.1432, 0.5373, 0.1976, 0.5844, 0.1636, 0.5962, 0.1432, 0.5373, 0.1772, 0.5255, 0.1976, 0.5844, 0.1091, 0.5491, 0.1432, 0.5373, 0.1636, 0.5962, 0.1091, 0.5491, 0.08878, 0.49, 0.1432, 0.5373, 0.08878, 0.49, 0.1227, 0.4783, 0.1432, 0.5373, 0.02754, 0.4782, 0.04791, 0.5373, 0.02069, 0.5137, 0.04791, 0.5373, 0.04111, 0.5726, 0.02069, 0.5137, 0.1704, 0.3957, 0.1091, 0.384, 0.1432, 0.3723, 0.184, 0.4901, 0.1772, 0.5255, 0.1227, 0.4783, 0.1296, 0.443, 0.184, 0.4901, 0.1227, 0.4783, 0.07512, 0.3958, 0.1296, 0.443, 0.06835, 0.4311, 0.1296, 0.443, 0.1227, 0.4783, 0.06835, 0.4311, 0.1976, 0.4194, 0.1908, 0.4548, 0.1364, 0.4076, 0.07512, 0.3958, 0.1091, 0.384, 0.1364, 0.4076, 0.07515, 0.5607, 0.04791, 0.5373, 0.05471, 0.5019, 0.0343, 0.443, 0.08878, 0.49, 0.05471, 0.5019, 0.0343, 0.443, 0.06835, 0.4311, 0.08878, 0.49])
me_cylinder_005.materials.append(mat_mapa_decoracion)
me_cylinder_005.use_remesh_preserve_volume = False
me_cylinder_005.use_remesh_preserve_attributes = False
me_cylinder_005.use_mirror_vertex_groups = False
me_cylinder_005.update()
me_cylinder_001 = bpy.data.meshes.new('Cylinder.001')
me_cylinder_001.from_pydata([(0.7034, 0.4061, 1.1), (-3.73e-09, 0.8122, 1.1), (0.7034, -0.4061, 1.1), (-7.474e-08, -0.8122, 1.1), (-0.7034, -0.4061, 1.1), (-0.7034, 0.4061, 1.1)], [], [(0, 1, 5, 4, 3, 2)])
_uv = me_cylinder_001.uv_layers.new(name='UVMap')
_uv.uv.foreach_set('vector', [0.1528, 0.6349, 0.02914, 0.5675, 0.02914, 0.4325, 0.1528, 0.3651, 0.2764, 0.4325, 0.2764, 0.5675])
me_cylinder_001.materials.append(mat_mapa_decoracion)
me_cylinder_001.use_remesh_preserve_volume = False
me_cylinder_001.use_remesh_preserve_attributes = False
me_cylinder_001.use_mirror_vertex_groups = False
me_cylinder_001.update()
me_cylinder_000 = bpy.data.meshes.new('Cylinder.000')
me_cylinder_000.from_pydata([(0.7034, 0.4061, 1.1), (-3.73e-09, 0.8122, 1.1), (0.7034, -0.4061, 1.1), (-7.474e-08, -0.8122, 1.1), (-0.7034, -0.4061, 1.1), (-0.7034, 0.4061, 1.1), (0.3517, 0.6092, 1.1), (0.7034, -2.98e-08, 1.1), (0.3517, -0.6092, 1.1), (-0.3517, -0.6092, 1.1), (-0.7034, 0.0, 1.1), (-0.3517, 0.6092, 1.1), (0.3517, 0.2031, 1.1), (-0.01602, -0.001757, 1.146), (0.1759, 0.7107, 1.1), (0.7034, 0.2031, 1.1), (0.5276, -0.5077, 1.1), (-0.1759, -0.7107, 1.1), (-0.7034, -0.2031, 1.1), (-0.5276, 0.5077, 1.1), (0.5276, -0.1015, 1.1), (-0.1759, 0.5077, 1.1), (0.5276, 0.5077, 1.1), (0.7034, -0.2031, 1.1), (0.1759, -0.7107, 1.1), (-0.5276, -0.5077, 1.1), (-0.7034, 0.2031, 1.1), (-0.1759, 0.7107, 1.1), (0.1759, 0.5077, 1.1), (-0.5276, -0.1015, 1.1), (-5.699e-08, -0.4061, 1.1), (-0.3517, -0.2031, 1.1), (-0.1759, -0.3046, 1.1), (-0.5276, 0.1015, 1.1), (-0.3517, 0.4061, 1.1), (-0.5276, 0.3046, 1.1), (0.3517, 0.4061, 1.1), (0.5276, 0.1015, 1.1), (0.5276, 0.3046, 1.1), (0.3517, -0.2031, 1.1), (0.1759, 0.1015, 1.1), (0.1759, -0.3046, 1.1), (-0.176, 0.5071, 1.203), (-3.73e-09, 0.8122, 1.202), (-0.014, 0.3661, 1.424), (0.1757, 0.5071, 1.203), (0.3517, 0.2031, 1.202), (-0.5276, -0.1015, 1.202), (-0.3599, 0.1664, 1.274), (-5.699e-08, -0.4061, 1.202), (-0.0293, -0.003212, 1.286), (-0.1763, 0.101, 1.458), (0.1755, 0.1015, 1.203), (-0.3517, -0.2031, 1.202), (-0.1759, -0.3046, 1.202), (-0.5277, 0.1011, 1.203), (-0.3518, 0.4057, 1.203)], [], [(2, 23, 20), (1, 27, 21), (4, 25, 29), (9, 17, 32), (32, 30, 49, 54), (11, 19, 35), (12, 36, 28), (12, 37, 36), (7, 15, 38), (12, 39, 20), (12, 40, 39), (13, 30, 41), (41, 24, 8), (41, 30, 24), (30, 3, 24), (39, 41, 8), (39, 40, 41), (40, 13, 41), (20, 16, 2), (20, 39, 16), (39, 8, 16), (38, 22, 6), (38, 15, 22), (15, 0, 22), (36, 38, 6), (36, 37, 38), (37, 7, 38), (28, 14, 1), (28, 36, 14), (36, 6, 14), (35, 26, 10), (35, 19, 26), (19, 5, 26), (33, 35, 10), (33, 34, 35), (34, 11, 35), (29, 18, 4), (29, 33, 18), (33, 10, 18), (12, 28, 45, 46), (32, 17, 30), (17, 3, 30), (13, 40, 52, 50), (28, 1, 43, 45), (31, 9, 32), (29, 31, 53, 47), (34, 33, 55, 56), (21, 34, 56, 42), (1, 21, 42, 43), (29, 25, 31), (25, 9, 31), (40, 12, 46, 52), (21, 27, 34), (27, 11, 34), (20, 37, 12), (20, 23, 37), (23, 7, 37), (31, 32, 54, 53), (33, 29, 47, 55), (30, 13, 50, 49), (43, 44, 45), (48, 51, 42), (48, 53, 51), (48, 55, 47), (48, 56, 55), (54, 49, 50), (51, 54, 50), (51, 53, 54), (42, 44, 43), (42, 51, 44), (51, 50, 44), (47, 53, 48), (42, 56, 48), (45, 52, 46), (45, 44, 52), (44, 50, 52)])
_uv = me_cylinder_000.uv_layers.new(name='UVMap')
_uv.uv.foreach_set('vector', [0.2965, 0.8982, 0.2614, 0.9157, 0.2264, 0.8982, 0.01605, 0.8982, 0.01605, 0.8632, 0.0511, 0.8457, 0.1562, 0.6879, 0.1913, 0.7054, 0.1212, 0.7405, 0.2264, 0.723, 0.2614, 0.7405, 0.1913, 0.7755, 0.2923, 0.1992, 0.2923, 0.2258, 0.2609, 0.2253, 0.2609, 0.1987, 0.01605, 0.8281, 0.01605, 0.7931, 0.0511, 0.7756, 0.1563, 0.8982, 0.1212, 0.9158, 0.08615, 0.8982, 0.1563, 0.8982, 0.1913, 0.9157, 0.1212, 0.9158, 0.2264, 0.9333, 0.1913, 0.9508, 0.1563, 0.9333, 0.1563, 0.8982, 0.2264, 0.8632, 0.2264, 0.8982, 0.1563, 0.8982, 0.1563, 0.8632, 0.2264, 0.8632, 0.1549, 0.8255, 0.2264, 0.7931, 0.2264, 0.8281, 0.2264, 0.8281, 0.2965, 0.7931, 0.2965, 0.8281, 0.2264, 0.8281, 0.2264, 0.7931, 0.2965, 0.7931, 0.2264, 0.7931, 0.2965, 0.758, 0.2965, 0.7931, 0.2264, 0.8632, 0.2264, 0.8281, 0.2965, 0.8281, 0.2264, 0.8632, 0.1563, 0.8632, 0.2264, 0.8281, 0.1563, 0.8632, 0.1549, 0.8255, 0.2264, 0.8281, 0.2264, 0.8982, 0.2965, 0.8632, 0.2965, 0.8982, 0.2264, 0.8982, 0.2264, 0.8632, 0.2965, 0.8632, 0.2264, 0.8632, 0.2965, 0.8281, 0.2965, 0.8632, 0.1563, 0.9333, 0.1212, 0.9508, 0.08615, 0.9333, 0.1563, 0.9333, 0.1913, 0.9508, 0.1212, 0.9508, 0.1913, 0.9508, 0.1563, 0.9683, 0.1212, 0.9508, 0.1212, 0.9158, 0.1563, 0.9333, 0.08615, 0.9333, 0.1212, 0.9158, 0.1913, 0.9157, 0.1563, 0.9333, 0.1913, 0.9157, 0.2264, 0.9333, 0.1563, 0.9333, 0.08615, 0.8982, 0.0511, 0.9158, 0.01605, 0.8982, 0.08615, 0.8982, 0.1212, 0.9158, 0.0511, 0.9158, 0.1212, 0.9158, 0.08615, 0.9333, 0.0511, 0.9158, 0.0511, 0.7756, 0.0511, 0.7405, 0.08615, 0.723, 0.0511, 0.7756, 0.01605, 0.7931, 0.0511, 0.7405, 0.01605, 0.7931, 0.01605, 0.758, 0.0511, 0.7405, 0.08615, 0.758, 0.0511, 0.7756, 0.08615, 0.723, 0.08615, 0.758, 0.0511, 0.8106, 0.0511, 0.7756, 0.0511, 0.8106, 0.01605, 0.8281, 0.0511, 0.7756, 0.1212, 0.7405, 0.1212, 0.7054, 0.1562, 0.6879, 0.1212, 0.7405, 0.08615, 0.758, 0.1212, 0.7054, 0.08615, 0.758, 0.08615, 0.723, 0.1212, 0.7054, 0.165, 0.04363, 0.165, 0.132, 0.1332, 0.1319, 0.1335, 0.04371, 0.1913, 0.7755, 0.2614, 0.7405, 0.2264, 0.7931, 0.2614, 0.7405, 0.2965, 0.758, 0.2264, 0.7931, 0.2192, 0.2528, 0.218, 0.1962, 0.2492, 0.2013, 0.2609, 0.2627, 0.165, 0.132, 0.165, 0.2203, 0.1335, 0.2204, 0.1332, 0.1319, 0.1562, 0.758, 0.2264, 0.723, 0.1913, 0.7755, 0.2923, 0.146, 0.2923, 0.1726, 0.2609, 0.1721, 0.2609, 0.1455, 0.1332, 0.1713, 0.1332, 0.2594, 0.1015, 0.2596, 0.1015, 0.1715, 0.1332, 0.1317, 0.1332, 0.1713, 0.1015, 0.1715, 0.1014, 0.1319, 0.1332, 0.04363, 0.1332, 0.1317, 0.1014, 0.1319, 0.1018, 0.04363, 0.1212, 0.7405, 0.1913, 0.7054, 0.1562, 0.758, 0.1913, 0.7054, 0.2264, 0.723, 0.1562, 0.758, 0.218, 0.1962, 0.23, 0.1455, 0.2609, 0.1505, 0.2492, 0.2013, 0.0511, 0.8457, 0.01605, 0.8632, 0.0511, 0.8106, 0.01605, 0.8632, 0.01605, 0.8281, 0.0511, 0.8106, 0.2264, 0.8982, 0.1913, 0.9157, 0.1563, 0.8982, 0.2264, 0.8982, 0.2614, 0.9157, 0.1913, 0.9157, 0.2614, 0.9157, 0.2264, 0.9333, 0.1913, 0.9157, 0.2923, 0.1726, 0.2923, 0.1992, 0.2609, 0.1987, 0.2609, 0.1721, 0.1332, 0.2594, 0.1332, 0.3079, 0.1017, 0.3079, 0.1015, 0.2596, 0.2078, 0.1467, 0.2078, 0.2448, 0.165, 0.2497, 0.1766, 0.1497, 0.8415, 0.354, 0.8305, 0.4689, 0.7416, 0.4079, 0.9663, 0.5371, 0.8532, 0.5387, 0.9663, 0.4415, 0.9663, 0.5371, 0.9512, 0.6311, 0.8532, 0.5387, 0.077, 0.1349, 0.028, 0.1083, 0.04265, 0.05822, 0.077, 0.1349, 0.05737, 0.194, 0.028, 0.1083, 0.218, 0.07035, 0.2702, 0.04363, 0.2702, 0.1455, 0.8415, 0.5494, 0.7059, 0.6353, 0.7369, 0.5523, 0.8532, 0.5387, 0.9512, 0.6311, 0.8917, 0.646, 0.9663, 0.4415, 0.8415, 0.4628, 0.9445, 0.354, 0.9663, 0.4415, 0.8532, 0.5387, 0.8415, 0.4628, 0.8415, 0.5494, 0.7369, 0.5523, 0.8305, 0.4689, 0.04265, 0.05822, 0.1014, 0.04363, 0.077, 0.1349, 0.1014, 0.2296, 0.05737, 0.194, 0.077, 0.1349, 0.218, 0.04363, 0.218, 0.1467, 0.165, 0.1207, 0.7416, 0.4079, 0.8305, 0.4689, 0.6743, 0.5035, 0.8305, 0.4689, 0.7369, 0.5523, 0.6743, 0.5035])
me_cylinder_000.materials.append(mat_mapa_decoracion)
me_cylinder_000.use_remesh_preserve_volume = False
me_cylinder_000.use_remesh_preserve_attributes = False
me_cylinder_000.use_mirror_vertex_groups = False
me_cylinder_000.update()
me_cylinder_002 = bpy.data.meshes.new('Cylinder.002')
me_cylinder_002.from_pydata([(0.7034, 0.4061, 1.1), (-3.73e-09, 0.8122, 1.1), (0.7034, -0.4061, 1.1), (-7.474e-08, -0.8122, 1.1), (-0.7034, -0.4061, 1.1), (-0.7034, 0.4061, 1.1), (0.3517, 0.6092, 1.1), (0.7034, -2.98e-08, 1.1), (0.3517, -0.6092, 1.1), (-0.3517, -0.6092, 1.1), (-0.7034, 0.0, 1.1), (-0.3517, 0.6092, 1.1), (-0.3517, 0.2031, 1.1), (-3.923e-08, 0.0, 1.1), (0.1759, 0.7107, 1.1), (0.7034, 0.2031, 1.1), (0.5276, -0.5077, 1.1), (-0.1759, -0.7107, 1.1), (-0.7034, -0.2031, 1.1), (-0.5276, 0.5077, 1.1), (0.5276, -0.1015, 1.1), (-0.1759, 0.5077, 1.1), (-2.148e-08, 0.4061, 1.1), (0.5276, 0.5077, 1.1), (0.7034, -0.2031, 1.1), (0.1759, -0.7107, 1.1), (-0.5276, -0.5077, 1.1), (-0.7034, 0.2031, 1.1), (-0.1759, 0.7107, 1.1), (0.1759, 0.5077, 1.1), (-0.5276, -0.1015, 1.1), (-5.699e-08, -0.4061, 1.1), (-0.1759, 0.1015, 1.1), (-0.1759, -0.3046, 1.1), (-0.5276, 0.1015, 1.1), (-0.3517, 0.4061, 1.1), (-0.5276, 0.3046, 1.1), (0.5276, 0.3046, 1.1), (0.3517, -0.2031, 1.1), (0.1759, 0.1015, 1.1), (0.1759, -0.3046, 1.1), (0.7034, -0.2031, 1.2), (0.7034, -2.98e-08, 1.202), (-0.5276, -0.5077, 1.2), (-0.3517, -0.6092, 1.2), (0.1759, 0.5077, 1.2), (0.2974, 0.1487, 1.409), (-0.5276, -0.1015, 1.202), (-0.3517, 0.2031, 1.2), (-5.699e-08, -0.4061, 1.2), (-3.923e-08, 0.0, 1.2), (-0.1759, 0.1015, 1.2), (-0.3601, -0.2223, 1.342), (-0.1759, -0.3046, 1.202), (0.3517, 0.4061, 1.202), (0.3517, 0.6092, 1.2), (0.5186, 0.08184, 1.343), (0.5276, 0.3046, 1.202), (0.1759, 0.1015, 1.202), (0.1759, -0.3046, 1.2), (0.1759, 0.7107, 1.2), (0.7034, 0.2031, 1.202), (0.5276, -0.1015, 1.202), (0.3517, -0.2031, 1.2)], [], [(1, 22, 29), (2, 24, 20), (1, 28, 21), (4, 26, 30), (12, 32, 21), (9, 17, 33), (12, 34, 30), (12, 35, 34), (11, 19, 36), (37, 6, 55, 57), (40, 25, 8), (40, 31, 25), (31, 3, 25), (38, 40, 8), (40, 38, 63, 59), (32, 12, 48, 51), (20, 16, 2), (20, 38, 16), (38, 8, 16), (37, 23, 6), (37, 15, 23), (15, 0, 23), (15, 37, 57, 61), (13, 32, 51, 50), (24, 7, 42, 41), (29, 14, 1), (31, 40, 59, 49), (7, 15, 61, 42), (36, 27, 10), (36, 19, 27), (19, 5, 27), (34, 36, 10), (34, 35, 36), (35, 11, 36), (30, 18, 4), (30, 34, 18), (34, 10, 18), (29, 39, 58, 45), (33, 17, 31), (17, 3, 31), (12, 30, 47, 48), (14, 29, 45, 60), (30, 26, 43, 47), (21, 22, 1), (21, 32, 22), (32, 13, 22), (38, 20, 62, 63), (6, 14, 60, 55), (20, 24, 41, 62), (21, 35, 12), (21, 28, 35), (28, 11, 35), (39, 13, 50, 58), (33, 31, 49, 53), (9, 33, 53, 44), (26, 9, 44, 43), (29, 22, 39), (22, 13, 39), (48, 52, 51), (46, 54, 45), (46, 56, 54), (42, 61, 57), (46, 63, 62), (46, 58, 63), (50, 49, 59), (63, 58, 59), (58, 50, 59), (54, 57, 55), (54, 56, 57), (56, 42, 57), (45, 54, 60), (54, 55, 60), (53, 49, 50), (51, 53, 50), (51, 52, 53), (52, 44, 53), (47, 52, 48), (47, 43, 52), (43, 44, 52), (62, 56, 46), (62, 41, 56), (41, 42, 56), (45, 58, 46)])
_uv = me_cylinder_002.uv_layers.new(name='UVMap')
_uv.uv.foreach_set('vector', [0.3824, 0.9685, 0.4384, 0.916, 0.4455, 0.9554, 0.5979, 0.9065, 0.5658, 0.9265, 0.5337, 0.9065, 0.3824, 0.9685, 0.3753, 0.9291, 0.4034, 0.9028, 0.4665, 0.7059, 0.5015, 0.719, 0.4455, 0.7715, 0.4244, 0.8372, 0.4595, 0.8503, 0.4034, 0.9028, 0.5337, 0.7059, 0.5658, 0.7259, 0.5015, 0.766, 0.4244, 0.8372, 0.4174, 0.7978, 0.4455, 0.7715, 0.4244, 0.8372, 0.3964, 0.8634, 0.4174, 0.7978, 0.3683, 0.8897, 0.3613, 0.8503, 0.3894, 0.8241, 0.1821, 0.1906, 0.1821, 0.2798, 0.1469, 0.2798, 0.1461, 0.1906, 0.5337, 0.8262, 0.5979, 0.7861, 0.5979, 0.8262, 0.5337, 0.8262, 0.5337, 0.7861, 0.5979, 0.7861, 0.5337, 0.7861, 0.5979, 0.746, 0.5979, 0.7861, 0.5337, 0.8663, 0.5337, 0.8262, 0.5979, 0.8262, 0.29, 0.1312, 0.29, 0.1609, 0.2548, 0.1609, 0.2548, 0.1312, 0.09363, 0.2204, 0.09363, 0.2501, 0.05849, 0.2501, 0.05849, 0.2204, 0.5337, 0.9065, 0.5979, 0.8663, 0.5979, 0.9065, 0.5337, 0.9065, 0.5337, 0.8663, 0.5979, 0.8663, 0.5337, 0.8663, 0.5979, 0.8262, 0.5979, 0.8663, 0.5979, 0.746, 0.6301, 0.766, 0.6301, 0.8062, 0.5979, 0.746, 0.5979, 0.7059, 0.6301, 0.766, 0.5979, 0.7059, 0.6301, 0.7259, 0.6301, 0.766, 0.1821, 0.1609, 0.1821, 0.1906, 0.1461, 0.1906, 0.1461, 0.1609, 0.09363, 0.1906, 0.09363, 0.2204, 0.05849, 0.2204, 0.05849, 0.1906, 0.1821, 0.04205, 0.1821, 0.1015, 0.1461, 0.1015, 0.1469, 0.04205, 0.4455, 0.9554, 0.4174, 0.9816, 0.3824, 0.9685, 0.29, 0.1015, 0.29, 0.1312, 0.2548, 0.1312, 0.2548, 0.1015, 0.1821, 0.1015, 0.1821, 0.1609, 0.1461, 0.1609, 0.1461, 0.1015, 0.3894, 0.8241, 0.3824, 0.7847, 0.4104, 0.7584, 0.3894, 0.8241, 0.3613, 0.8503, 0.3824, 0.7847, 0.3613, 0.8503, 0.3543, 0.8109, 0.3824, 0.7847, 0.4174, 0.7978, 0.3894, 0.8241, 0.4104, 0.7584, 0.4174, 0.7978, 0.3964, 0.8634, 0.3894, 0.8241, 0.3964, 0.8634, 0.3683, 0.8897, 0.3894, 0.8241, 0.4455, 0.7715, 0.4384, 0.7321, 0.4665, 0.7059, 0.4455, 0.7715, 0.4174, 0.7978, 0.4384, 0.7321, 0.4174, 0.7978, 0.4104, 0.7584, 0.4384, 0.7321, 0.218, 0.101, 0.218, 0.2189, 0.1821, 0.2189, 0.1829, 0.101, 0.5015, 0.766, 0.5658, 0.7259, 0.5337, 0.7861, 0.5658, 0.7259, 0.5979, 0.746, 0.5337, 0.7861, 0.254, 0.04205, 0.254, 0.1371, 0.218, 0.1371, 0.2189, 0.04205, 0.218, 0.04205, 0.218, 0.101, 0.1829, 0.101, 0.1829, 0.04205, 0.254, 0.1371, 0.254, 0.255, 0.2189, 0.255, 0.218, 0.1371, 0.4034, 0.9028, 0.4384, 0.916, 0.3824, 0.9685, 0.4034, 0.9028, 0.4595, 0.8503, 0.4384, 0.916, 0.4595, 0.8503, 0.4945, 0.8634, 0.4384, 0.916, 0.29, 0.1609, 0.29, 0.1906, 0.254, 0.1906, 0.2548, 0.1609, 0.1821, 0.2798, 0.1821, 0.3095, 0.1469, 0.3095, 0.1469, 0.2798, 0.29, 0.1906, 0.29, 0.2501, 0.2548, 0.2501, 0.254, 0.1906, 0.4034, 0.9028, 0.3964, 0.8634, 0.4244, 0.8372, 0.4034, 0.9028, 0.3753, 0.9291, 0.3964, 0.8634, 0.3753, 0.9291, 0.3683, 0.8897, 0.3964, 0.8634, 0.218, 0.2189, 0.218, 0.255, 0.1829, 0.255, 0.1821, 0.2189, 0.29, 0.04205, 0.29, 0.1015, 0.2548, 0.1015, 0.254, 0.04205, 0.05849, 0.1906, 0.05849, 0.2798, 0.02252, 0.2798, 0.02335, 0.1906, 0.09363, 0.2501, 0.09363, 0.1906, 0.1288, 0.1906, 0.1288, 0.2501, 0.4455, 0.9554, 0.4384, 0.916, 0.5015, 0.9028, 0.4384, 0.916, 0.4945, 0.8634, 0.5015, 0.9028, 0.7001, 0.4684, 0.76, 0.4237, 0.7287, 0.4865, 0.8869, 0.4879, 0.8628, 0.4406, 0.8869, 0.4156, 0.8869, 0.4879, 0.8521, 0.5072, 0.8628, 0.4406, 0.8207, 0.5262, 0.8144, 0.4904, 0.8386, 0.4655, 0.8869, 0.4879, 0.8815, 0.548, 0.8511, 0.5372, 0.9395, 0.4275, 0.9016, 0.4368, 0.8899, 0.3798, 0.08432, 0.1609, 0.08432, 0.04205, 0.1461, 0.07177, 0.8144, 0.5409, 0.7573, 0.5403, 0.8144, 0.5052, 0.1461, 0.1906, 0.08432, 0.1609, 0.1461, 0.07177, 0.8628, 0.4406, 0.8386, 0.4655, 0.8565, 0.4047, 0.8628, 0.4406, 0.8521, 0.5072, 0.8386, 0.4655, 0.8521, 0.5072, 0.8207, 0.5262, 0.8386, 0.4655, 0.8869, 0.4156, 0.8628, 0.4406, 0.8806, 0.3798, 0.8628, 0.4406, 0.8565, 0.4047, 0.8806, 0.3798, 0.02252, 0.07177, 0.08432, 0.04205, 0.08432, 0.1609, 0.02252, 0.1906, 0.02252, 0.07177, 0.08432, 0.1609, 0.7287, 0.4865, 0.76, 0.4237, 0.7859, 0.4512, 0.76, 0.4237, 0.8144, 0.3979, 0.7859, 0.4512, 0.7287, 0.4149, 0.76, 0.4237, 0.7001, 0.4684, 0.7304, 0.5409, 0.7308, 0.6146, 0.7001, 0.5644, 0.7859, 0.3798, 0.8144, 0.3979, 0.76, 0.4237, 0.8511, 0.5372, 0.8521, 0.5072, 0.8869, 0.4879, 0.7614, 0.5633, 0.7745, 0.5456, 0.7745, 0.602, 0.8269, 0.562, 0.8207, 0.5262, 0.8521, 0.5072, 0.9268, 0.5048, 0.9016, 0.4368, 0.9395, 0.4275])
me_cylinder_002.materials.append(mat_mapa_decoracion)
me_cylinder_002.use_remesh_preserve_volume = False
me_cylinder_002.use_remesh_preserve_attributes = False
me_cylinder_002.use_mirror_vertex_groups = False
me_cylinder_002.update()
me_cylinder_003 = bpy.data.meshes.new('Cylinder.003')
me_cylinder_003.from_pydata([(0.7034, 0.4061, 1.1), (-3.73e-09, 0.8122, 1.1), (0.7034, -0.4061, 1.1), (-7.474e-08, -0.8122, 1.1), (-0.7034, -0.4061, 1.1), (-0.7034, 0.4061, 1.1), (0.3517, 0.6092, 1.1), (0.7034, -2.98e-08, 1.1), (0.3517, -0.6092, 1.1), (-0.3517, -0.6092, 1.1), (-0.7034, 0.0, 1.1), (-0.3517, 0.6092, 1.1), (0.3517, 0.2031, 1.1), (-0.3517, 0.2031, 1.1), (0.1759, 0.7107, 1.1), (0.7034, 0.2031, 1.1), (0.5276, -0.5077, 1.1), (-0.1759, -0.7107, 1.1), (-0.7034, -0.2031, 1.1), (-0.5276, 0.5077, 1.1), (0.5276, -0.1015, 1.1), (-0.1759, 0.5077, 1.1), (-2.148e-08, 0.4061, 1.1), (0.5276, 0.5077, 1.1), (0.7034, -0.2031, 1.1), (0.1759, -0.7107, 1.1), (-0.5276, -0.5077, 1.1), (-0.7034, 0.2031, 1.1), (-0.1759, 0.7107, 1.1), (0.1759, 0.5077, 1.1), (-0.5276, -0.1015, 1.1), (-5.699e-08, -0.4061, 1.1), (-0.3517, -0.2031, 1.1), (-0.1759, -0.3046, 1.1), (-0.5276, 0.1015, 1.1), (-0.3517, 0.4061, 1.1), (-0.5276, 0.3046, 1.1), (0.3517, 0.4061, 1.1), (0.5276, 0.1015, 1.1), (0.5276, 0.3046, 1.1), (0.3517, -0.2031, 1.1), (0.1759, -0.3046, 1.1), (0.1759, 0.5077, 1.2), (0.3517, 0.2031, 1.201), (-0.5276, -0.1015, 1.2), (-0.3517, 0.2031, 1.201), (-5.699e-08, -0.4061, 1.2), (-3.923e-08, 0.0, 1.397), (-0.1759, 0.1015, 1.397), (0.1759, 0.1015, 1.315), (0.1759, -0.3046, 1.2), (0.5276, -0.1015, 1.2), (-0.1759, 0.5077, 1.2), (-2.148e-08, 0.4061, 1.2), (-0.3517, -0.2031, 1.2), (-0.1759, -0.3046, 1.2), (0.3517, -0.2031, 1.2)], [], [(1, 22, 29), (2, 24, 20), (1, 28, 21), (4, 26, 30), (9, 17, 33), (13, 34, 30), (13, 35, 34), (11, 19, 36), (12, 37, 29), (12, 38, 37), (7, 15, 39), (40, 20, 51, 56), (41, 25, 8), (41, 31, 25), (31, 3, 25), (40, 41, 8), (13, 30, 44, 45), (20, 12, 43, 51), (20, 16, 2), (20, 40, 16), (40, 8, 16), (39, 23, 6), (39, 15, 23), (15, 0, 23), (37, 39, 6), (37, 38, 39), (38, 7, 39), (29, 14, 1), (29, 37, 14), (37, 6, 14), (36, 27, 10), (36, 19, 27), (19, 5, 27), (34, 36, 10), (34, 35, 36), (35, 11, 36), (30, 18, 4), (30, 34, 18), (34, 10, 18), (33, 31, 46, 55), (33, 17, 31), (17, 3, 31), (41, 40, 56, 50), (12, 29, 42, 43), (32, 9, 33), (21, 22, 1), (22, 21, 52, 53), (30, 32, 54, 44), (29, 22, 53, 42), (30, 26, 32), (26, 9, 32), (21, 35, 13), (21, 28, 35), (28, 11, 35), (20, 38, 12), (20, 24, 38), (24, 7, 38), (32, 33, 55, 54), (31, 41, 50, 46), (21, 13, 45, 52), (45, 48, 52), (45, 54, 48), (43, 56, 51), (43, 49, 56), (47, 46, 50), (56, 49, 50), (49, 47, 50), (55, 46, 47), (48, 55, 47), (48, 54, 55), (52, 48, 53), (48, 47, 53), (44, 54, 45), (42, 49, 43), (42, 53, 49), (53, 47, 49)])
_uv = me_cylinder_003.uv_layers.new(name='UVMap')
_uv.uv.foreach_set('vector', [0.6332, 0.4334, 0.5666, 0.4667, 0.5666, 0.4334, 0.3668, 0.4334, 0.4001, 0.4168, 0.4334, 0.4334, 0.6332, 0.4334, 0.6332, 0.4667, 0.5999, 0.4834, 0.5, 0.6332, 0.4667, 0.6165, 0.5333, 0.5832, 0.4334, 0.5999, 0.4001, 0.5832, 0.4667, 0.5499, 0.5666, 0.5333, 0.5666, 0.5666, 0.5333, 0.5832, 0.5666, 0.5333, 0.5999, 0.5166, 0.5666, 0.5666, 0.6332, 0.5, 0.6332, 0.5333, 0.5999, 0.5499, 0.5, 0.4334, 0.5333, 0.4168, 0.5666, 0.4334, 0.5, 0.4334, 0.4667, 0.4168, 0.5333, 0.4168, 0.4334, 0.4001, 0.4667, 0.3835, 0.5, 0.4001, 0.1514, 0.08334, 0.1514, 0.03338, 0.1774, 0.03338, 0.1774, 0.08334, 0.4334, 0.5, 0.3668, 0.5333, 0.3668, 0.5, 0.4334, 0.5, 0.4334, 0.5333, 0.3668, 0.5333, 0.4334, 0.5333, 0.3668, 0.5666, 0.3668, 0.5333, 0.4334, 0.4667, 0.4334, 0.5, 0.3668, 0.5, 0.1514, 0.1543, 0.1514, 0.2393, 0.1334, 0.236, 0.1331, 0.1509, 0.2845, 0.03338, 0.2845, 0.1186, 0.2581, 0.1186, 0.2585, 0.03338, 0.4334, 0.4334, 0.3668, 0.4667, 0.3668, 0.4334, 0.4334, 0.4334, 0.4334, 0.4667, 0.3668, 0.4667, 0.4334, 0.4667, 0.3668, 0.5, 0.3668, 0.4667, 0.5, 0.4001, 0.5333, 0.3835, 0.5666, 0.4001, 0.5, 0.4001, 0.4667, 0.3835, 0.5333, 0.3835, 0.4667, 0.3835, 0.5, 0.3668, 0.5333, 0.3835, 0.5333, 0.4168, 0.5, 0.4001, 0.5666, 0.4001, 0.5333, 0.4168, 0.4667, 0.4168, 0.5, 0.4001, 0.4667, 0.4168, 0.4334, 0.4001, 0.5, 0.4001, 0.5666, 0.4334, 0.5999, 0.4168, 0.6332, 0.4334, 0.5666, 0.4334, 0.5333, 0.4168, 0.5999, 0.4168, 0.5333, 0.4168, 0.5666, 0.4001, 0.5999, 0.4168, 0.5999, 0.5499, 0.5999, 0.5832, 0.5666, 0.5999, 0.5999, 0.5499, 0.6332, 0.5333, 0.5999, 0.5832, 0.6332, 0.5333, 0.6332, 0.5666, 0.5999, 0.5832, 0.5666, 0.5666, 0.5999, 0.5499, 0.5666, 0.5999, 0.5666, 0.5666, 0.5999, 0.5166, 0.5999, 0.5499, 0.5999, 0.5166, 0.6332, 0.5, 0.5999, 0.5499, 0.5333, 0.5832, 0.5333, 0.6165, 0.5, 0.6332, 0.5333, 0.5832, 0.5666, 0.5666, 0.5333, 0.6165, 0.5666, 0.5666, 0.5666, 0.5999, 0.5333, 0.6165, 0.1514, 0.2082, 0.1514, 0.1833, 0.1774, 0.1833, 0.1774, 0.2082, 0.4667, 0.5499, 0.4001, 0.5832, 0.4334, 0.5333, 0.4001, 0.5832, 0.3668, 0.5666, 0.4334, 0.5333, 0.1514, 0.1333, 0.1514, 0.08334, 0.1774, 0.08334, 0.1774, 0.1333, 0.2845, 0.1186, 0.2845, 0.2039, 0.2585, 0.2039, 0.2581, 0.1186, 0.5, 0.5666, 0.4334, 0.5999, 0.4667, 0.5499, 0.5999, 0.4834, 0.5666, 0.4667, 0.6332, 0.4334, 0.04371, 0.2556, 0.04371, 0.3026, 0.01775, 0.3026, 0.01775, 0.2556, 0.1514, 0.2582, 0.1514, 0.2332, 0.1774, 0.2332, 0.1774, 0.2582, 0.09449, 0.03673, 0.1135, 0.07593, 0.09544, 0.07258, 0.07647, 0.03338, 0.5333, 0.5832, 0.4667, 0.6165, 0.5, 0.5666, 0.4667, 0.6165, 0.4334, 0.5999, 0.5, 0.5666, 0.5999, 0.4834, 0.5999, 0.5166, 0.5666, 0.5333, 0.5999, 0.4834, 0.6332, 0.4667, 0.5999, 0.5166, 0.6332, 0.4667, 0.6332, 0.5, 0.5999, 0.5166, 0.4334, 0.4334, 0.4667, 0.4168, 0.5, 0.4334, 0.4334, 0.4334, 0.4001, 0.4168, 0.4667, 0.4168, 0.4001, 0.4168, 0.4334, 0.4001, 0.4667, 0.4168, 0.1514, 0.2332, 0.1514, 0.2082, 0.1774, 0.2082, 0.1774, 0.2332, 0.1514, 0.1833, 0.1514, 0.1333, 0.1774, 0.1333, 0.1774, 0.1833, 0.1514, 0.06937, 0.1514, 0.1543, 0.1331, 0.1509, 0.1334, 0.06602, 0.1331, 0.1509, 0.05989, 0.1509, 0.1334, 0.06602, 0.1331, 0.1509, 0.09544, 0.2425, 0.05989, 0.1509, 0.2613, 0.2039, 0.2613, 0.3022, 0.2286, 0.2722, 0.2581, 0.1186, 0.2286, 0.1272, 0.2585, 0.04196, 0.2286, 0.1333, 0.1774, 0.1833, 0.1774, 0.1333, 0.2613, 0.265, 0.2869, 0.2039, 0.2869, 0.3006, 0.2073, 0.08334, 0.2286, 0.1333, 0.1774, 0.1333, 0.05749, 0.2491, 0.01955, 0.2556, 0.02195, 0.1575, 0.05989, 0.1509, 0.05749, 0.2491, 0.02195, 0.1575, 0.05989, 0.1509, 0.09544, 0.2425, 0.05749, 0.2491, 0.1334, 0.06602, 0.05989, 0.1509, 0.09544, 0.07258, 0.05989, 0.1509, 0.02195, 0.1575, 0.09544, 0.07258, 0.1334, 0.236, 0.09544, 0.2425, 0.1331, 0.1509, 0.2585, 0.2039, 0.2286, 0.1272, 0.2581, 0.1186, 0.07647, 0.03338, 0.09544, 0.07258, 0.01775, 0.121, 0.09544, 0.07258, 0.02195, 0.1575, 0.01775, 0.121])
me_cylinder_003.materials.append(mat_mapa_decoracion)
me_cylinder_003.use_remesh_preserve_volume = False
me_cylinder_003.use_remesh_preserve_attributes = False
me_cylinder_003.use_mirror_vertex_groups = False
me_cylinder_003.update()
me_cylinder_004 = bpy.data.meshes.new('Cylinder.004')
me_cylinder_004.from_pydata([(0.7034, 0.4061, 1.1), (-0.0001674, 0.8122, 1.1), (0.7034, -0.4061, 1.1), (-7.474e-08, -0.8122, 1.1), (-0.7034, -0.4061, 1.1), (-0.7034, 0.4061, 1.1), (0.3482, 0.6092, 1.104), (0.7034, -2.98e-08, 1.1), (0.3515, -0.6092, 1.1), (-0.3517, -0.6092, 1.1), (-0.7034, 0.0, 1.1), (-0.3517, 0.6092, 1.1), (0.3515, 0.2031, 1.1), (0.1723, 0.7107, 1.104), (0.7034, 0.2031, 1.1), (0.5276, -0.5077, 1.1), (-0.1759, -0.7107, 1.1), (-0.7036, -0.2032, 1.1), (-0.5278, 0.5076, 1.1), (0.5276, -0.1015, 1.1), (-0.1762, 0.5076, 1.1), (-0.003541, 0.4061, 1.104), (0.5274, 0.5077, 1.1), (0.7034, -0.2031, 1.1), (0.1759, -0.7107, 1.1), (-0.5278, -0.5078, 1.1), (-0.7036, 0.203, 1.1), (-0.1759, 0.7107, 1.1), (0.1682, 0.5076, 1.109), (-0.5317, -0.1041, 1.106), (-0.005465, -0.4066, 1.107), (-0.3604, -0.2085, 1.112), (-0.1803, -0.3071, 1.106), (-0.5316, 0.1005, 1.105), (-0.3556, 0.4052, 1.105), (-0.5314, 0.3037, 1.105), (0.3482, 0.4061, 1.104), (0.5276, 0.1015, 1.1), (0.5276, 0.3046, 1.1), (0.3463, -0.2035, 1.107), (0.1637, -0.3056, 1.114), (0.168, 0.5085, 1.233), (0.3514, 0.204, 1.224), (-0.5319, -0.1031, 1.229), (-0.3602, 0.2021, 1.234), (-0.005618, -0.4057, 1.23), (-0.01096, 0.003626, 1.235), (-0.1848, 0.1026, 1.234), (0.1709, 0.1037, 1.229), (0.1635, -0.3046, 1.238), (-0.1764, 0.5086, 1.224), (-0.003694, 0.407, 1.228), (-0.3605, -0.2076, 1.235), (-0.1805, -0.3061, 1.229), (-0.5317, 0.1015, 1.229), (-0.3557, 0.4062, 1.228), (0.3461, -0.2026, 1.23), (-0.5316, 0.3046, 1.228)], [], [(1, 21, 28), (2, 23, 19), (1, 27, 20), (4, 25, 29), (9, 16, 32), (11, 18, 35), (12, 36, 28), (12, 37, 36), (7, 14, 38), (12, 39, 19), (40, 24, 8), (40, 30, 24), (30, 3, 24), (39, 40, 8), (21, 20, 50, 51), (40, 39, 56, 49), (19, 15, 2), (19, 39, 15), (39, 8, 15), (38, 22, 6), (38, 14, 22), (14, 0, 22), (36, 38, 6), (36, 37, 38), (37, 7, 38), (28, 13, 1), (28, 36, 13), (36, 6, 13), (35, 26, 10), (35, 18, 26), (18, 5, 26), (33, 35, 10), (33, 29, 43, 54), (34, 11, 35), (29, 17, 4), (29, 33, 17), (33, 10, 17), (31, 32, 53, 52), (32, 16, 30), (16, 3, 30), (20, 34, 55, 50), (28, 21, 51, 41), (31, 9, 32), (20, 21, 1), (30, 40, 49, 45), (34, 35, 57, 55), (12, 28, 41, 42), (29, 25, 31), (25, 9, 31), (29, 31, 52, 43), (20, 27, 34), (27, 11, 34), (19, 37, 12), (19, 23, 37), (23, 7, 37), (35, 33, 54, 57), (32, 30, 45, 53), (39, 12, 42, 56), (44, 47, 50), (44, 52, 47), (44, 54, 43), (44, 55, 54), (42, 48, 56), (46, 45, 49), (56, 48, 49), (48, 46, 49), (54, 55, 57), (53, 45, 46), (47, 53, 46), (47, 52, 53), (50, 47, 51), (47, 46, 51), (43, 52, 44), (50, 55, 44), (41, 48, 42), (41, 51, 48), (51, 46, 48)])
_uv = me_cylinder_004.uv_layers.new(name='UVMap')
_uv.uv.foreach_set('vector', [0.6382, 0.4309, 0.5694, 0.466, 0.5698, 0.432, 0.3618, 0.4309, 0.3963, 0.4136, 0.4309, 0.4309, 0.6382, 0.4309, 0.6382, 0.4654, 0.6037, 0.4828, 0.5, 0.6382, 0.4654, 0.621, 0.5345, 0.5872, 0.4309, 0.6037, 0.3963, 0.5864, 0.4655, 0.5527, 0.6382, 0.5, 0.6382, 0.5346, 0.6039, 0.5525, 0.5, 0.4309, 0.5349, 0.4141, 0.5698, 0.432, 0.5, 0.4309, 0.4654, 0.4136, 0.5349, 0.4141, 0.4309, 0.3963, 0.4654, 0.3791, 0.5, 0.3963, 0.5, 0.4309, 0.4313, 0.4663, 0.4309, 0.4309, 0.4319, 0.5019, 0.3618, 0.5346, 0.3618, 0.5, 0.4319, 0.5019, 0.4313, 0.5354, 0.3618, 0.5346, 0.4313, 0.5354, 0.3618, 0.5691, 0.3618, 0.5346, 0.4313, 0.4663, 0.4319, 0.5019, 0.3618, 0.5, 0.2107, 0.6029, 0.2107, 0.5611, 0.2394, 0.5618, 0.2394, 0.6036, 0.2995, 0.4652, 0.3013, 0.5262, 0.2727, 0.5263, 0.2708, 0.4653, 0.4309, 0.4309, 0.3618, 0.4654, 0.3618, 0.4309, 0.4309, 0.4309, 0.4313, 0.4663, 0.3618, 0.4654, 0.4313, 0.4663, 0.3618, 0.5, 0.3618, 0.4654, 0.5, 0.3963, 0.5346, 0.3791, 0.5694, 0.3969, 0.5, 0.3963, 0.4654, 0.3791, 0.5346, 0.3791, 0.4654, 0.3791, 0.5, 0.3618, 0.5346, 0.3791, 0.5349, 0.4141, 0.5, 0.3963, 0.5694, 0.3969, 0.5349, 0.4141, 0.4654, 0.4136, 0.5, 0.3963, 0.4654, 0.4136, 0.4309, 0.3963, 0.5, 0.3963, 0.5698, 0.432, 0.604, 0.4141, 0.6382, 0.4309, 0.5698, 0.432, 0.5349, 0.4141, 0.604, 0.4141, 0.5349, 0.4141, 0.5694, 0.3969, 0.604, 0.4141, 0.6039, 0.5525, 0.6037, 0.5864, 0.5691, 0.6037, 0.6039, 0.5525, 0.6382, 0.5346, 0.6037, 0.5864, 0.6382, 0.5346, 0.6382, 0.5691, 0.6037, 0.5864, 0.5693, 0.5698, 0.6039, 0.5525, 0.5691, 0.6037, 0.2415, 0.4373, 0.2411, 0.3777, 0.2698, 0.3775, 0.2702, 0.4372, 0.6039, 0.5179, 0.6382, 0.5, 0.6039, 0.5525, 0.5345, 0.5872, 0.5346, 0.621, 0.5, 0.6382, 0.5345, 0.5872, 0.5693, 0.5698, 0.5346, 0.621, 0.5693, 0.5698, 0.5691, 0.6037, 0.5346, 0.621, 0.2996, 0.3471, 0.3012, 0.3782, 0.2725, 0.3783, 0.2709, 0.3472, 0.4655, 0.5527, 0.3963, 0.5864, 0.4313, 0.5354, 0.3963, 0.5864, 0.3618, 0.5691, 0.4313, 0.5354, 0.2414, 0.556, 0.2422, 0.5261, 0.2708, 0.526, 0.2701, 0.5559, 0.2107, 0.6052, 0.2343, 0.6036, 0.2343, 0.6396, 0.2107, 0.6412, 0.4999, 0.5708, 0.4309, 0.6037, 0.4655, 0.5527, 0.6037, 0.4828, 0.5694, 0.466, 0.6382, 0.4309, 0.3013, 0.4078, 0.2995, 0.4652, 0.2708, 0.4653, 0.2727, 0.4079, 0.2422, 0.5261, 0.242, 0.4965, 0.2706, 0.4964, 0.2708, 0.526, 0.2107, 0.4472, 0.2125, 0.3475, 0.2411, 0.3471, 0.2394, 0.4468, 0.5345, 0.5872, 0.4654, 0.621, 0.4999, 0.5708, 0.4654, 0.621, 0.4309, 0.6037, 0.4999, 0.5708, 0.2411, 0.3777, 0.2422, 0.3472, 0.2708, 0.3471, 0.2698, 0.3775, 0.6037, 0.4828, 0.6382, 0.4654, 0.6039, 0.5179, 0.6382, 0.4654, 0.6382, 0.5, 0.6039, 0.5179, 0.4309, 0.4309, 0.4654, 0.4136, 0.5, 0.4309, 0.4309, 0.4309, 0.3963, 0.4136, 0.4654, 0.4136, 0.3963, 0.4136, 0.4309, 0.3963, 0.4654, 0.4136, 0.242, 0.4965, 0.2415, 0.4373, 0.2702, 0.4372, 0.2706, 0.4964, 0.3012, 0.3782, 0.3013, 0.4078, 0.2727, 0.4079, 0.2725, 0.3783, 0.2125, 0.5611, 0.2107, 0.4472, 0.2394, 0.4468, 0.2411, 0.5607, 0.1703, 0.527, 0.13, 0.4972, 0.2105, 0.4359, 0.1703, 0.527, 0.08812, 0.5868, 0.13, 0.4972, 0.1703, 0.527, 0.17, 0.585, 0.1289, 0.6148, 0.1703, 0.527, 0.2107, 0.4961, 0.17, 0.585, 0.08825, 0.3471, 0.08903, 0.4073, 0.007259, 0.4077, 0.09, 0.4678, 0.007259, 0.5261, 0.007925, 0.4687, 0.007259, 0.4077, 0.08903, 0.4073, 0.007925, 0.4687, 0.08903, 0.4073, 0.09, 0.4678, 0.007925, 0.4687, 0.17, 0.585, 0.2107, 0.4961, 0.2107, 0.5553, 0.04749, 0.5557, 0.007259, 0.5261, 0.09, 0.4678, 0.13, 0.4972, 0.04749, 0.5557, 0.09, 0.4678, 0.13, 0.4972, 0.08812, 0.5868, 0.04749, 0.5557, 0.2105, 0.4359, 0.13, 0.4972, 0.1701, 0.4072, 0.13, 0.4972, 0.09, 0.4678, 0.1701, 0.4072, 0.1289, 0.6148, 0.08812, 0.5868, 0.1703, 0.527, 0.2105, 0.4359, 0.2107, 0.4961, 0.1703, 0.527, 0.1706, 0.349, 0.08903, 0.4073, 0.08825, 0.3471, 0.1706, 0.349, 0.1701, 0.4072, 0.08903, 0.4073, 0.1701, 0.4072, 0.09, 0.4678, 0.08903, 0.4073])
me_cylinder_004.materials.append(mat_mapa_decoracion)
me_cylinder_004.use_remesh_preserve_volume = False
me_cylinder_004.use_remesh_preserve_attributes = False
me_cylinder_004.use_mirror_vertex_groups = False
me_cylinder_004.update()

# ---- objects
ob_llan_3 = bpy.data.objects.new('llan_3', me_cylinder_009)
ob_llan_2 = bpy.data.objects.new('llan_2', me_cylinder_008)
ob_llan_1 = bpy.data.objects.new('llan_1', me_cylinder_007)
ob_bosq_3 = bpy.data.objects.new('bosq_3', me_cylinder_006)
ob_bosq_2 = bpy.data.objects.new('bosq_2', me_cylinder_005)
ob_base_plane = bpy.data.objects.new('Base_plane', me_cylinder_001)
ob_mon_3 = bpy.data.objects.new('mon_3', me_cylinder_000)
ob_mon_1 = bpy.data.objects.new('mon_1', me_cylinder_002)
ob_mon_2 = bpy.data.objects.new('mon_2', me_cylinder_003)
ob_bosq_1 = bpy.data.objects.new('bosq_1', me_cylinder_004)

# ---- transforms, parenting, visibility, modifiers, constraints
ob_llan_3.location = (0.0, 0.0, 0.05)
ob_llan_3.lineart.crease_threshold = 0.0
ob_llan_2.location = (0.0, 0.0, 0.05)
ob_llan_2.lineart.crease_threshold = 0.0
ob_llan_1.location = (0.0, 0.0, 0.05)
ob_llan_1.lineart.crease_threshold = 0.0
ob_bosq_3.location = (0.0, 0.0, 0.05)
ob_bosq_3.lineart.crease_threshold = 0.0
ob_bosq_2.location = (0.0, 0.0, 0.05)
ob_bosq_2.lineart.crease_threshold = 0.0
ob_base_plane.location = (0.0, 0.0, 0.05)
ob_base_plane.hide_viewport = True
ob_base_plane.lineart.crease_threshold = 0.0
ob_mon_3.location = (0.0, 0.0, 0.05)
ob_mon_3.lineart.crease_threshold = 0.0
ob_mon_1.location = (0.0, 0.0, 0.05)
ob_mon_1.lineart.crease_threshold = 0.0
ob_mon_2.location = (0.0, 0.0, 0.05)
ob_mon_2.lineart.crease_threshold = 0.0
ob_bosq_1.location = (0.0, 0.0, 0.05)
ob_bosq_1.lineart.crease_threshold = 0.0

# ---- collection membership
col_collection_5.objects.link(ob_llan_3)
col_collection_5.objects.link(ob_llan_2)
col_collection_5.objects.link(ob_llan_1)
col_collection_5.objects.link(ob_bosq_3)
col_collection_5.objects.link(ob_bosq_2)
col_collection_5.objects.link(ob_base_plane)
col_collection_5.objects.link(ob_mon_3)
col_collection_5.objects.link(ob_mon_1)
col_collection_5.objects.link(ob_mon_2)
col_collection_5.objects.link(ob_bosq_1)

# ---- scene / render settings (as saved in the file)
scene.frame_start = 1; scene.frame_end = 250; scene.frame_set(1)
scene.render.engine = 'CYCLES'
scene.render.resolution_percentage = 50
scene.render.dither_intensity = 0.0
scene.cycles.use_denoising = False
scene.cycles.samples = 10
scene.cycles.sampling_pattern = 'TABULATED_SOBOL'
scene.cycles.light_sampling_threshold = 0.0
scene.cycles.use_adaptive_sampling = False
scene.cycles.use_light_tree = False
scene.cycles.blur_glossy = 0.0
scene.cycles.pixel_filter_type = 'GAUSSIAN'
scene.cycles.sample_clamp_indirect = 0.0
scene.view_settings.view_transform = 'Standard'
bpy.context.view_layer.update()

# ---- added for rendering (the .blend has no active camera and no usable light): camera, sun
cam_auto = bpy.data.cameras.new('AutoCamera')
cam_auto.lens = 50.0
cam_auto.sensor_width = 36.0
cam_auto.clip_end = 1000.0
ob_auto_camera = bpy.data.objects.new('AutoCamera', cam_auto)
scene.collection.objects.link(ob_auto_camera)
ob_auto_camera.location = (2.02384, -2.42872, 2.92309)
ob_auto_camera.rotation_euler = (1.09748, -7.21219e-08, 0.694738)
scene.camera = ob_auto_camera
light_auto_sun = bpy.data.lights.new('AutoSun', 'SUN')
light_auto_sun.energy = 3.0
light_auto_sun.angle = 0.0523599
ob_auto_sun = bpy.data.objects.new('AutoSun', light_auto_sun)
scene.collection.objects.link(ob_auto_sun)
ob_auto_sun.rotation_euler = (0.872665, 0.174533, 0.523599)
bpy.context.view_layer.update()
